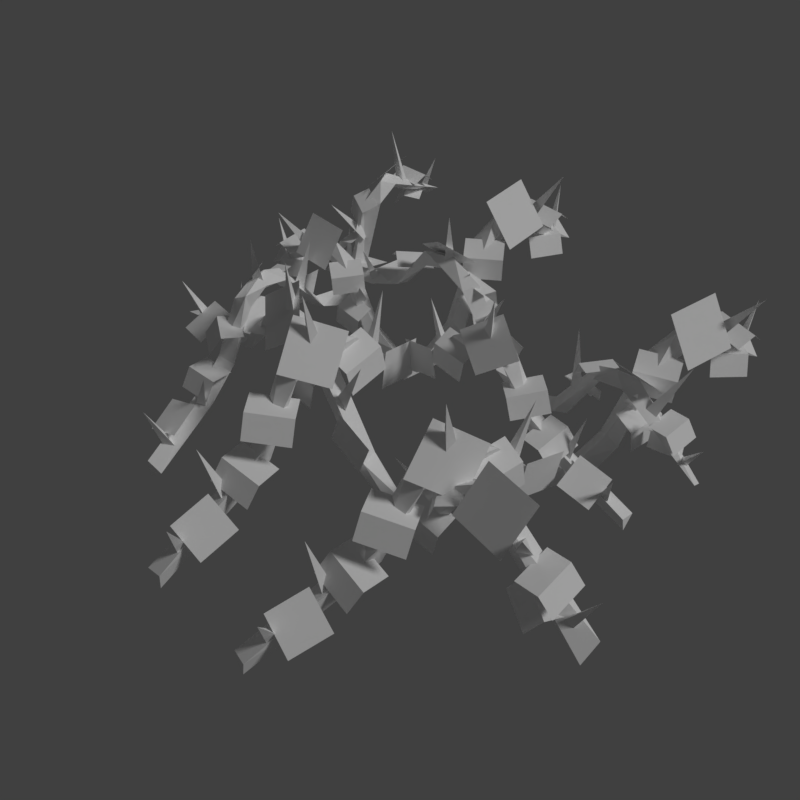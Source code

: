 # Source: thorns.blend  (saved by Blender 2.79.0; exported with 4.5.12 LTS)
import bpy
from mathutils import Matrix  # noqa: F401  (used for matrix-valued properties, if any)

bpy.ops.wm.read_factory_settings(use_empty=True)
scene = bpy.context.scene
scene.name = 'Scene'

# ---- collections
col_collection_1 = bpy.data.collections.new('Collection 1'); scene.collection.children.link(col_collection_1)

# ---- materials (node trees are filled in below, after node groups)
mat_thorns = bpy.data.materials.new('thorns')
mat_thorns.alpha_threshold = 0.0
mat_thorns.use_transparent_shadow = False
mat_thorns.diffuse_color = (1.0, 1.0, 1.0, 1.0)
mat_thorns.roughness = 0.5
mat_thorns.specular_intensity = 0.0

# ---- material node trees

# ---- world
world_world = bpy.data.worlds.new('World'); scene.world = world_world
world_world.color = (0.05088, 0.05088, 0.05088)
world_world.use_sun_shadow = False
world_world.sun_shadow_jitter_overblur = 0.0
world_world.cycles.sampling_method = 'MANUAL'

# ---- cameras
cam_camera = bpy.data.cameras.new('Camera')
cam_camera.clip_end = 100.0
cam_camera.lens = 35.0
cam_camera.sensor_width = 32.0
cam_camera.sensor_height = 18.0
cam_camera.display_size = 2.0
cam_camera.dof.focus_distance = 0.0
cam_camera.dof.aperture_fstop = 128.0
cam_camera.dof.aperture_blades = 6

# ---- lights
light_hemi = bpy.data.lights.new('Hemi', 'SUN')
light_hemi.transmission_factor = 0.0
light_hemi.angle = 0.1993
light_hemi.energy = 1.0
light_hemi.shadow_buffer_clip_start = 0.5
light_hemi.shadow_soft_size = 0.1
light_hemi.shadow_cascade_max_distance = 1000.0

# ---- meshes
me_thornsmesh = bpy.data.meshes.new('ThornsMesh')
me_thornsmesh.from_pydata([(-0.6711, 0.7788, 0.1073), (-0.4, -0.7841, 0.0009332), (-0.3906, -0.7913, -0.05765), (-0.3455, -0.7753, -0.02175), (-0.6294, 0.4334, 0.332), (-0.6381, 0.3577, 0.2729), (-0.5941, 0.2626, 0.06391), (-0.5771, 0.1802, 0.01094), (-0.5012, -0.1897, 0.3715), (-0.4756, -0.4232, 0.1636), (-0.4491, -0.5313, 0.1009), (-0.5107, -0.3091, 0.3174), (-0.5278, -0.2268, 0.3436), (-0.5415, -0.1054, 0.3024), (-0.572, 0.0553, 0.05197), (-0.6096, 0.204, -0.03675), (-0.6304, 0.2707, 0.03136), (-0.6653, 0.4924, 0.3209), (-0.4491, -0.5394, 0.04317), (-0.4787, -0.4219, 0.1114), (-0.5749, 0.03748, 0.01866), (-0.6599, 0.4753, 0.2773), (-0.4592, -0.2866, 0.2963), (-0.4939, -0.225, 0.3091), (-0.5332, -0.1292, 0.2553), (-0.6043, 0.3123, 0.02121), (-0.6423, 0.3913, 0.2531), (-0.7205, 0.7661, 0.06264), (-0.397, -0.5232, 0.06905), (-0.4249, -0.4018, 0.1456), (-0.4621, -0.2133, 0.3436), (-0.4821, -0.1165, 0.2971), (-0.5177, 0.04733, 0.044), (-0.5397, 0.1455, -0.03157), (-0.5638, 0.2844, 0.0314), (-0.5882, 0.3932, 0.2764), (-0.6064, 0.487, 0.3059), (-0.4589, -0.296, 0.3538), (-0.5261, -0.06599, 0.296), (-0.5083, -0.1898, 0.3002), (-0.6901, 0.721, 0.1249), (-0.6067, -0.08078, 0.2014), (-0.6943, 0.6954, 0.1365), (-0.5889, -0.2045, 0.2056), (-0.668, 0.7041, 0.1306), (-0.6746, 0.7606, 0.2526), (-0.7245, 0.5492, 0.2646), (-0.6336, 0.573, 0.376), (-0.6952, 0.4066, 0.2712), (-0.6043, 0.4304, 0.3825), (-0.5921, -0.07633, 0.2711), (-0.5743, -0.2001, 0.2753), (-0.5715, -0.2556, 0.2727), (-0.5528, -0.1446, 0.3652), (-0.4758, -0.335, 0.3486), (-0.4571, -0.224, 0.4411), (-0.5905, 0.05307, 0.03577), (-0.5875, 0.08869, 0.1488), (-0.5677, -0.05811, 0.07019), (-0.5648, -0.02249, 0.1833), (-0.5133, -0.6018, 0.05833), (-0.4053, -0.5782, 0.1014), (-0.4781, -0.7116, 0.03042), (-0.3702, -0.688, 0.07349), (-0.6233, 0.373, 0.1526), (-0.6078, 0.265, 0.1562), (-0.6936, 0.3601, 0.07003), (-0.6781, 0.2521, 0.07368), (-0.6809, 0.364, 0.1308), (-0.6654, 0.2559, 0.1345), (-0.6744, 0.4156, 0.2869), (-0.5752, 0.3699, 0.2886), (-0.7045, 0.3473, 0.2071), (-0.6053, 0.3016, 0.2088), (-0.6989, 0.3618, 0.2674), (-0.5997, 0.3161, 0.2691), (-0.6204, 0.6007, 0.2375), (-0.7287, 0.5882, 0.232), (-0.6305, 0.7035, 0.202), (-0.7388, 0.691, 0.1965), (-0.6279, 0.6616, 0.2479), (-0.7363, 0.6491, 0.2424), (-0.5263, -0.4416, 0.13), (-0.4027, -0.4311, 0.1465), (-0.5107, -0.5583, 0.08758), (-0.3871, -0.5477, 0.1041), (-0.5217, -0.5119, 0.1406), (-0.3982, -0.5014, 0.1572), (-0.5067, -0.3051, 0.2458), (-0.3977, -0.3635, 0.2652), (-0.5559, -0.4116, 0.2023), (-0.447, -0.4699, 0.2217), (-0.5414, -0.3666, 0.2557), (-0.4324, -0.425, 0.2751), (-0.6789, 0.7048, 0.1454), (-0.617, 0.6196, 0.1632), (-0.7554, 0.6412, 0.1068), (-0.6935, 0.556, 0.1247), (-0.7284, 0.6704, 0.1529), (-0.6666, 0.5852, 0.1707), (-0.6579, 0.5909, 0.2415), (-0.6756, 0.5544, 0.2389), (-0.6399, 0.5584, 0.2578), (-0.7491, 0.6003, 0.411), (-0.6075, 0.3473, 0.1672), (-0.63, 0.3231, 0.1437), (-0.5917, 0.3131, 0.1523), (-0.6692, 0.233, 0.3096), (-0.5399, -0.02826, 0.1656), (-0.5386, -0.06563, 0.1813), (-0.5041, -0.04546, 0.1741), (-0.5337, 0.02752, 0.35), (-0.51, -0.198, 0.3459), (-0.5054, -0.2349, 0.3442), (-0.4757, -0.2125, 0.3452), (-0.4965, -0.2231, 0.5205), (-0.4417, -0.5292, 0.05922), (-0.4381, -0.5662, 0.05856), (-0.4096, -0.5446, 0.04847), (-0.373, -0.5442, 0.2216), (-0.4103, -0.6801, 0.005108), (-0.401, -0.7157, -0.0009651), (-0.3753, -0.6914, 0.01091), (-0.4358, -0.7347, 0.1715), (-0.1994, 0.9553, 0.1249), (-0.07842, -0.973, -0.08078), (-0.08562, -0.9812, -0.153), (-0.1449, -0.9767, -0.1105), (-0.1594, 0.5218, 0.3831), (-0.1258, 0.4373, 0.3084), (-0.1443, 0.3224, 0.04741), (-0.1396, 0.2223, -0.02136), (-0.1379, -0.2567, 0.4003), (-0.09557, -0.531, 0.1359), (-0.09456, -0.6638, 0.0537), (-0.09118, -0.3932, 0.3299), (-0.0949, -0.2919, 0.3658), (-0.1114, -0.1418, 0.3211), (-0.1119, 0.07032, 0.02339), (-0.106, 0.2621, -0.07717), (-0.1023, 0.3437, 0.009612), (-0.133, 0.6025, 0.3736), (-0.09039, -0.6705, -0.01707), (-0.09049, -0.526, 0.07227), (-0.1023, 0.05161, -0.01786), (-0.1331, 0.5829, 0.3195), (-0.158, -0.3798, 0.3027), (-0.1345, -0.2975, 0.3224), (-0.113, -0.17, 0.2624), (-0.1447, 0.3864, -0.002227), (-0.1296, 0.4794, 0.2858), (-0.1356, 0.9562, 0.07201), (-0.1578, -0.6671, 0.01288), (-0.1613, -0.5189, 0.1126), (-0.1768, -0.2942, 0.3635), (-0.1787, -0.1713, 0.3117), (-0.1739, 0.04605, 0.01093), (-0.1728, 0.1727, -0.07632), (-0.1853, 0.3413, 0.007271), (-0.1952, 0.4653, 0.3118), (-0.201, 0.5804, 0.3524), (-0.1576, -0.394, 0.3725), (-0.1405, -0.09885, 0.3143), (-0.127, -0.2512, 0.3136), (-0.1612, 0.8909, 0.1448), (-0.03738, -0.08917, 0.2018), (-0.1493, 0.8612, 0.1581), (-0.02389, -0.2415, 0.2011), (-0.1829, 0.8645, 0.1501), (-0.195, 0.9273, 0.3016), (-0.07663, 0.6895, 0.3099), (-0.1951, 0.6867, 0.4428), (-0.07161, 0.5115, 0.3107), (-0.1901, 0.5087, 0.4436), (-0.05827, -0.09144, 0.2864), (-0.04478, -0.2438, 0.2856), (-0.03242, -0.3103, 0.2801), (-0.08896, -0.1882, 0.3968), (-0.1265, -0.4353, 0.3653), (-0.183, -0.3132, 0.4819), (-0.08871, 0.07366, 0.004344), (-0.1061, 0.1095, 0.1437), (-0.08565, -0.06658, 0.04081), (-0.103, -0.03072, 0.1802), (0.002998, -0.7275, 0.001734), (-0.1334, -0.7318, 0.05049), (-0.006976, -0.8664, -0.03837), (-0.1434, -0.8707, 0.01039), (-0.1436, 0.4573, 0.1615), (-0.1318, 0.3243, 0.1608), (-0.05363, 0.4657, 0.06327), (-0.04186, 0.3328, 0.06262), (-0.07187, 0.4637, 0.1371), (-0.0601, 0.3308, 0.1364), (-0.09938, 0.5155, 0.3294), (-0.2045, 0.4333, 0.3252), (-0.04174, 0.4467, 0.2306), (-0.1468, 0.3646, 0.2264), (-0.05451, 0.4594, 0.3045), (-0.1596, 0.3772, 0.3003), (-0.2141, 0.7229, 0.2742), (-0.08156, 0.7386, 0.2718), (-0.2298, 0.8497, 0.2356), (-0.09727, 0.8654, 0.2331), (-0.2225, 0.7969, 0.2898), (-0.09003, 0.8126, 0.2874), (-0.029, -0.537, 0.09631), (-0.1794, -0.5599, 0.1115), (-0.01333, -0.6779, 0.0391), (-0.1638, -0.7008, 0.05425), (-0.015, -0.6224, 0.1062), (-0.1654, -0.6453, 0.1214), (-0.09467, -0.386, 0.2424), (-0.2084, -0.4868, 0.2589), (-0.004666, -0.4966, 0.1871), (-0.1184, -0.5974, 0.2036), (-0.03645, -0.4499, 0.2535), (-0.1502, -0.5507, 0.27), (-0.1707, 0.8676, 0.1687), (-0.2208, 0.7482, 0.1843), (-0.06054, 0.8153, 0.1224), (-0.1107, 0.6959, 0.1379), (-0.1023, 0.8401, 0.1786), (-0.1525, 0.7207, 0.1941), (-0.1667, 0.7215, 0.2804), (-0.1355, 0.6833, 0.2765), (-0.1796, 0.6771, 0.2982), (-0.06677, 0.7497, 0.4918), (-0.1557, 0.4216, 0.1775), (-0.1213, 0.4002, 0.1489), (-0.1644, 0.3772, 0.1573), (-0.05497, 0.2959, 0.3494), (-0.1304, -0.04367, 0.1573), (-0.122, -0.08923, 0.1749), (-0.1683, -0.07454, 0.1653), (-0.1596, 0.01171, 0.3843), (-0.1242, -0.2628, 0.3691), (-0.1193, -0.3079, 0.3653), (-0.1609, -0.2896, 0.3661), (-0.139, -0.3051, 0.5807), (-0.1026, -0.6612, 0.002616), (-0.09636, -0.7062, 0.0001449), (-0.1361, -0.688, -0.01256), (-0.1855, -0.7064, 0.1972), (-0.09557, -0.8467, -0.07099), (-0.09643, -0.8913, -0.08026), (-0.1342, -0.8703, -0.06591), (-0.05554, -0.9128, 0.131), (0.6361, 0.9484, 0.1249), (0.312, -0.9563, -0.08078), (0.3031, -0.9626, -0.153), (0.2464, -0.9446, -0.1105), (0.5757, 0.5173, 0.3831), (0.5891, 0.4273, 0.3084), (0.5447, 0.3197, 0.04741), (0.5264, 0.2212, -0.02136), (0.4183, -0.2454, 0.4003), (0.3966, -0.5221, 0.1359), (0.3671, -0.6516, 0.0537), (0.4324, -0.389, 0.3299), (0.452, -0.2896, 0.3658), (0.4704, -0.1396, 0.3211), (0.5186, 0.0669, 0.02339), (0.5682, 0.2522, -0.07717), (0.5905, 0.3308, 0.009612), (0.62, 0.5898, 0.3736), (0.3696, -0.6591, -0.01707), (0.4027, -0.5184, 0.07227), (0.5236, 0.0465, -0.01786), (0.6154, 0.5708, 0.3195), (0.3704, -0.3607, 0.3027), (0.4122, -0.2859, 0.3224), (0.4624, -0.1667, 0.2624), (0.559, 0.3821, -0.002227), (0.5951, 0.4691, 0.2858), (0.6984, 0.9346, 0.07201), (0.3048, -0.6404, 0.01288), (0.3354, -0.4953, 0.1126), (0.3718, -0.2731, 0.3635), (0.3981, -0.153, 0.3117), (0.4526, 0.0575, 0.01093), (0.4827, 0.1805, -0.07632), (0.5092, 0.3476, 0.007271), (0.528, 0.4704, 0.3118), (0.5487, 0.5838, 0.3524), (0.3676, -0.3745, 0.3725), (0.4519, -0.0912, 0.3143), (0.4301, -0.2426, 0.3136), (0.6586, 0.877, 0.1448), (0.5545, -0.1054, 0.2018), (0.6634, 0.8454, 0.1581), (0.5327, -0.2568, 0.2011), (0.6315, 0.8562, 0.1501), (0.6341, 0.9201, 0.3016), (0.6948, 0.6615, 0.3099), (0.5788, 0.686, 0.4428), (0.6588, 0.4871, 0.3107), (0.5429, 0.5116, 0.4436), (0.5336, -0.1028, 0.2864), (0.5119, -0.2542, 0.2856), (0.5086, -0.3218, 0.2801), (0.4816, -0.19, 0.3968), (0.3884, -0.4219, 0.3653), (0.3614, -0.2901, 0.4819), (0.5418, 0.06485, 0.004344), (0.5332, 0.1037, 0.1437), (0.5127, -0.07236, 0.04081), (0.504, -0.03347, 0.1802), (0.4475, -0.736, 0.001734), (0.3137, -0.7089, 0.05049), (0.4059, -0.8689, -0.03837), (0.2722, -0.8418, 0.01039), (0.5763, 0.4508, 0.1615), (0.5573, 0.3187, 0.1608), (0.6659, 0.4384, 0.06327), (0.6468, 0.3063, 0.06262), (0.6477, 0.4407, 0.1371), (0.6286, 0.3086, 0.1364), (0.6327, 0.4973, 0.3294), (0.5116, 0.4415, 0.3252), (0.6731, 0.4172, 0.2306), (0.552, 0.3614, 0.2264), (0.6635, 0.4324, 0.3045), (0.5424, 0.3766, 0.3003), (0.5686, 0.7256, 0.2742), (0.7012, 0.7105, 0.2718), (0.5824, 0.8525, 0.2356), (0.715, 0.8374, 0.2331), (0.5774, 0.7995, 0.2898), (0.7099, 0.7844, 0.2874), (0.46, -0.5432, 0.09631), (0.3083, -0.531, 0.1115), (0.443, -0.684, 0.0391), (0.2913, -0.6718, 0.05425), (0.454, -0.6296, 0.1062), (0.3024, -0.6174, 0.1214), (0.4307, -0.3812, 0.2424), (0.2968, -0.4533, 0.2589), (0.4929, -0.5095, 0.1871), (0.3591, -0.5816, 0.2036), (0.4727, -0.4567, 0.2535), (0.3389, -0.5288, 0.27), (0.644, 0.8564, 0.1687), (0.5679, 0.7517, 0.1843), (0.7393, 0.7803, 0.1224), (0.6631, 0.6755, 0.1379), (0.7043, 0.814, 0.1786), (0.6281, 0.7093, 0.1941), (0.6144, 0.7133, 0.2804), (0.6361, 0.6689, 0.2765), (0.5917, 0.673, 0.2982), (0.7182, 0.7179, 0.4918), (0.5564, 0.4189, 0.1775), (0.585, 0.3902, 0.1489), (0.5378, 0.3777, 0.1573), (0.6256, 0.2734, 0.3494), (0.4744, -0.0398, 0.1573), (0.4722, -0.08608, 0.1749), (0.4304, -0.06116, 0.1653), (0.4586, 0.0208, 0.3843), (0.4301, -0.2545, 0.3691), (0.4246, -0.2995, 0.3653), (0.3883, -0.2721, 0.3661), (0.406, -0.2923, 0.5807), (0.3599, -0.6473, 0.002616), (0.3556, -0.6925, 0.0001449), (0.3211, -0.6657, -0.01256), (0.2688, -0.6722, 0.1972), (0.3242, -0.8294, -0.07099), (0.3132, -0.8726, -0.08026), (0.2812, -0.8435, -0.06591), (0.348, -0.9029, 0.131), (0.8651, 0.3096, 0.1073), (-0.7209, 0.2797, 0.0009332), (-0.7294, 0.2714, -0.05765), (-0.7205, 0.2244, -0.02175), (0.5173, 0.321, 0.332), (0.4439, 0.3411, 0.2729), (0.3432, 0.3121, 0.06391), (0.2591, 0.3079, 0.01094), (-0.1181, 0.2891, 0.3715), (-0.3527, 0.2994, 0.1636), (-0.4636, 0.2897, 0.1009), (-0.2346, 0.3167, 0.3174), (-0.1507, 0.3211, 0.3436), (-0.0286, 0.3161, 0.3024), (0.1349, 0.3218, 0.05197), (0.2876, 0.3364, -0.03675), (0.3566, 0.3468, 0.03136), (0.5811, 0.3475, 0.3209), (-0.4715, 0.2909, 0.04317), (-0.351, 0.3023, 0.1114), (0.1177, 0.3274, 0.01866), (0.5634, 0.3448, 0.2773), (-0.2202, 0.2624, 0.2963), (-0.154, 0.2873, 0.3091), (-0.05335, 0.3115, 0.2553), (0.3938, 0.3146, 0.02121), (0.4777, 0.3402, 0.2531), (0.86, 0.3604, 0.06264), (-0.4635, 0.2369, 0.06905), (-0.3393, 0.246, 0.1456), (-0.1473, 0.2541, 0.3436), (-0.04862, 0.2591, 0.2971), (0.1188, 0.2694, 0.044), (0.2191, 0.2762, -0.03157), (0.3601, 0.2789, 0.0314), (0.4713, 0.2864, 0.2764), (0.5668, 0.2901, 0.3059), (-0.2295, 0.2636, 0.3538), (0.008043, 0.295, 0.296), (-0.117, 0.2962, 0.3002), (0.8108, 0.3372, 0.1249), (0.005685, 0.3768, 0.2014), (0.7862, 0.3453, 0.1365), (-0.1194, 0.378, 0.2056), (0.7908, 0.318, 0.1306), (0.8476, 0.3159, 0.2526), (0.6463, 0.3974, 0.2646), (0.6559, 0.3039, 0.376), (0.5009, 0.3901, 0.2712), (0.5106, 0.2967, 0.3825), (0.007864, 0.3618, 0.2711), (-0.1172, 0.363, 0.2753), (-0.1724, 0.3687, 0.2727), (-0.06556, 0.3333, 0.3652), (-0.2655, 0.2861, 0.3486), (-0.1586, 0.2508, 0.4411), (0.1355, 0.3404, 0.03577), (0.1703, 0.3321, 0.1488), (0.02216, 0.3349, 0.07019), (0.05691, 0.3265, 0.1833), (-0.5235, 0.3638, 0.05833), (-0.5166, 0.2536, 0.1014), (-0.6373, 0.3458, 0.03042), (-0.6304, 0.2355, 0.07349), (0.4567, 0.3242, 0.1526), (0.3476, 0.3253, 0.1562), (0.4546, 0.3956, 0.07003), (0.3455, 0.3967, 0.07368), (0.4565, 0.3825, 0.1308), (0.3474, 0.3835, 0.1345), (0.5065, 0.3682, 0.2869), (0.4463, 0.2772, 0.2886), (0.4437, 0.4083, 0.2071), (0.3834, 0.3173, 0.2088), (0.4571, 0.4006, 0.2674), (0.3968, 0.3095, 0.2691), (0.6813, 0.2866, 0.2375), (0.6854, 0.3956, 0.232), (0.7845, 0.2809, 0.202), (0.7886, 0.3899, 0.1965), (0.7427, 0.2848, 0.2479), (0.7468, 0.3938, 0.2424), (-0.3632, 0.3523, 0.13), (-0.3716, 0.2286, 0.1465), (-0.4809, 0.3546, 0.08758), (-0.4892, 0.2309, 0.1041), (-0.4334, 0.3585, 0.1406), (-0.4418, 0.2348, 0.1572), (-0.2313, 0.3121, 0.2458), (-0.3055, 0.2133, 0.2652), (-0.329, 0.377, 0.2023), (-0.4032, 0.2782, 0.2217), (-0.2867, 0.3558, 0.2557), (-0.361, 0.257, 0.2751), (0.7931, 0.3286, 0.1454), (0.6995, 0.2804, 0.1632), (0.7419, 0.4139, 0.1068), (0.6483, 0.3657, 0.1247), (0.7666, 0.3828, 0.1529), (0.673, 0.3347, 0.1707), (0.6773, 0.3252, 0.2415), (0.644, 0.3482, 0.2389), (0.6425, 0.3124, 0.2578), (0.7005, 0.4139, 0.411), (0.4289, 0.3125, 0.1672), (0.4084, 0.3384, 0.1437), (0.3927, 0.302, 0.1523), (0.3253, 0.3908, 0.3096), (0.04741, 0.3028, 0.1656), (0.01029, 0.3072, 0.1813), (0.02497, 0.2701, 0.1741), (0.1016, 0.2882, 0.35), (-0.1249, 0.2991, 0.3459), (-0.1621, 0.3001, 0.3442), (-0.1444, 0.2674, 0.3452), (-0.1518, 0.2896, 0.5205), (-0.4626, 0.282, 0.05922), (-0.4998, 0.2842, 0.05856), (-0.4828, 0.2526, 0.04847), (-0.4879, 0.2164, 0.2216), (-0.6166, 0.274, 0.005108), (-0.6531, 0.2702, -0.0009651), (-0.6331, 0.2411, 0.01091), (-0.6666, 0.3075, 0.1715), (0.982, -0.2867, 0.1249), (-0.9499, -0.2631, -0.08078), (-0.9576, -0.2553, -0.153), (-0.9486, -0.1965, -0.1105), (0.5468, -0.2942, 0.3831), (0.4599, -0.3214, 0.3084), (0.3467, -0.2943, 0.04741), (0.2466, -0.2916, -0.02136), (-0.2312, -0.2574, 0.4003), (-0.5079, -0.2791, 0.1359), (-0.6404, -0.2701, 0.0537), (-0.3708, -0.2937, 0.3299), (-0.2695, -0.2976, 0.3658), (-0.1185, -0.2924, 0.3211), (0.09296, -0.3078, 0.02339), (0.2837, -0.328, -0.07717), (0.3649, -0.3378, 0.009612), (0.6253, -0.3266, 0.3736), (-0.6474, -0.2738, -0.01707), (-0.5033, -0.2845, 0.07227), (0.07359, -0.316, -0.01786), (0.6057, -0.325, 0.3195), (-0.3525, -0.2281, 0.3027), (-0.2722, -0.2577, 0.3224), (-0.1466, -0.2887, 0.2624), (0.4106, -0.2987, -0.002227), (0.5022, -0.3207, 0.2858), (0.9781, -0.3504, 0.07201), (-0.639, -0.2069, 0.01288), (-0.4909, -0.2144, 0.1126), (-0.2657, -0.2158, 0.3635), (-0.143, -0.2231, 0.3117), (0.0734, -0.2441, 0.01093), (0.1996, -0.2547, -0.07632), (0.3687, -0.2548, 0.007271), (0.493, -0.2543, 0.3118), (0.6083, -0.2571, 0.3524), (-0.3666, -0.2275, 0.3725), (-0.07359, -0.2666, 0.3143), (-0.2265, -0.2687, 0.3136), (0.915, -0.32, 0.1448), (-0.07166, -0.3701, 0.2018), (0.8845, -0.3296, 0.1581), (-0.2246, -0.3722, 0.2011), (0.8902, -0.2964, 0.1501), (0.9538, -0.289, 0.3016), (0.7077, -0.3893, 0.3099), (0.7139, -0.2709, 0.4428), (0.5299, -0.3809, 0.3107), (0.536, -0.2626, 0.4436), (-0.07235, -0.3491, 0.2864), (-0.2252, -0.3512, 0.2856), (-0.2926, -0.3585, 0.2801), (-0.1666, -0.3113, 0.3968), (-0.4101, -0.2554, 0.3653), (-0.2842, -0.2082, 0.4819), (0.09456, -0.3311, 0.004344), (0.1316, -0.3165, 0.1437), (-0.04552, -0.3237, 0.04081), (-0.008457, -0.3091, 0.1802), (-0.7112, -0.3626, 0.001734), (-0.7053, -0.2263, 0.05049), (-0.849, -0.3423, -0.03837), (-0.843, -0.2059, 0.01039), (0.4812, -0.3051, 0.1615), (0.3478, -0.3069, 0.1608), (0.4829, -0.3955, 0.06327), (0.3495, -0.3972, 0.06262), (0.4823, -0.3771, 0.1371), (0.3489, -0.3789, 0.1364), (0.5359, -0.3536, 0.3294), (0.4619, -0.2426, 0.3252), (0.4631, -0.4059, 0.2306), (0.389, -0.295, 0.2264), (0.4766, -0.3941, 0.3045), (0.4025, -0.2832, 0.3003), (0.7514, -0.2547, 0.2742), (0.7571, -0.388, 0.2718), (0.879, -0.2485, 0.2356), (0.8847, -0.3818, 0.2331), (0.8258, -0.2518, 0.2898), (0.8315, -0.3851, 0.2874), (-0.5188, -0.345, 0.09631), (-0.5304, -0.1933, 0.1115), (-0.6605, -0.3501, 0.0391), (-0.6721, -0.1984, 0.05425), (-0.6051, -0.3526, 0.1062), (-0.6166, -0.2008, 0.1214), (-0.3634, -0.2908, 0.2424), (-0.4554, -0.1698, 0.2589), (-0.4804, -0.3723, 0.1871), (-0.5724, -0.2513, 0.2036), (-0.4314, -0.3441, 0.2535), (-0.5235, -0.2231, 0.27), (0.8924, -0.3088, 0.1687), (0.7771, -0.2499, 0.1843), (0.832, -0.4147, 0.1224), (0.7167, -0.3558, 0.1379), (0.8599, -0.3749, 0.1786), (0.7446, -0.316, 0.1941), (0.7464, -0.3018, 0.2804), (0.7059, -0.3301, 0.2765), (0.7031, -0.2857, 0.2982), (0.7671, -0.4036, 0.4918), (0.4466, -0.2904, 0.1775), (0.4227, -0.3231, 0.1489), (0.4029, -0.2784, 0.1573), (0.3137, -0.3814, 0.3494), (-0.01932, -0.2808, 0.1573), (-0.06539, -0.2858, 0.1749), (-0.04727, -0.2407, 0.1653), (0.03809, -0.2558, 0.3843), (-0.2383, -0.2705, 0.3691), (-0.2836, -0.2721, 0.3653), (-0.2622, -0.2319, 0.3661), (-0.2794, -0.2526, 0.5807), (-0.6372, -0.2623, 0.002616), (-0.6826, -0.2652, 0.0001449), (-0.6615, -0.2269, -0.01256), (-0.6761, -0.1762, 0.1972), (-0.8227, -0.2554, -0.07099), (-0.8671, -0.2512, -0.08026), (-0.8433, -0.2152, -0.06591), (-0.8916, -0.2904, 0.131), (-0.8206, 0.1007, 0.1073), (0.7654, 0.1306, 0.0009332), (0.774, 0.1388, -0.05765), (0.7651, 0.1858, -0.02175), (-0.4728, 0.0893, 0.332), (-0.3993, 0.06918, 0.2729), (-0.2986, 0.09819, 0.06391), (-0.2146, 0.1024, 0.01094), (0.1626, 0.1212, 0.3715), (0.3972, 0.1109, 0.1636), (0.5081, 0.1206, 0.1009), (0.2792, 0.0936, 0.3174), (0.1952, 0.08923, 0.3436), (0.07314, 0.09418, 0.3024), (-0.09035, 0.08846, 0.05197), (-0.2431, 0.07391, -0.03675), (-0.3121, 0.06349, 0.03136), (-0.5365, 0.06279, 0.3209), (0.5161, 0.1194, 0.04317), (0.3955, 0.108, 0.1114), (-0.07318, 0.08289, 0.01866), (-0.5189, 0.06551, 0.2773), (0.2647, 0.1479, 0.2963), (0.1986, 0.123, 0.3091), (0.09789, 0.09875, 0.2553), (-0.3493, 0.09568, 0.02121), (-0.4332, 0.07013, 0.2531), (-0.8154, 0.04991, 0.06264), (0.508, 0.1734, 0.06905), (0.3839, 0.1643, 0.1456), (0.1918, 0.1562, 0.3436), (0.09317, 0.1512, 0.2971), (-0.07421, 0.1409, 0.044), (-0.1746, 0.1341, -0.03157), (-0.3155, 0.1314, 0.0314), (-0.4267, 0.1238, 0.2764), (-0.5223, 0.1202, 0.3059), (0.2741, 0.1467, 0.3538), (0.0365, 0.1153, 0.296), (0.1615, 0.1141, 0.3002), (-0.7662, 0.07307, 0.1249), (0.03886, 0.03347, 0.2014), (-0.7417, 0.06499, 0.1365), (0.1639, 0.03224, 0.2056), (-0.7462, 0.09232, 0.1306), (-0.803, 0.09438, 0.2526), (-0.6017, 0.01289, 0.2646), (-0.6114, 0.1064, 0.376), (-0.4563, 0.02018, 0.2712), (-0.466, 0.1136, 0.3825), (0.03668, 0.04853, 0.2711), (0.1617, 0.0473, 0.2753), (0.217, 0.04162, 0.2727), (0.1101, 0.07697, 0.3652), (0.31, 0.1242, 0.3486), (0.2031, 0.1595, 0.4411), (-0.09097, 0.06986, 0.03577), (-0.1257, 0.07821, 0.1488), (0.02238, 0.07542, 0.07019), (-0.01237, 0.08377, 0.1833), (0.568, 0.04645, 0.05833), (0.5611, 0.1567, 0.1014), (0.6819, 0.06449, 0.03042), (0.675, 0.1748, 0.07349), (-0.4122, 0.0861, 0.1526), (-0.303, 0.08503, 0.1562), (-0.4101, 0.01467, 0.07003), (-0.301, 0.0136, 0.07368), (-0.412, 0.02781, 0.1308), (-0.3029, 0.02674, 0.1345), (-0.462, 0.04209, 0.2869), (-0.4017, 0.1331, 0.2886), (-0.3991, 0.001985, 0.2071), (-0.3389, 0.09303, 0.2088), (-0.4126, 0.009735, 0.2674), (-0.3523, 0.1008, 0.2691), (-0.6368, 0.1237, 0.2375), (-0.6409, 0.01472, 0.232), (-0.7399, 0.1294, 0.202), (-0.744, 0.02039, 0.1965), (-0.6981, 0.1255, 0.2479), (-0.7022, 0.0165, 0.2424), (0.4077, 0.05797, 0.13), (0.4161, 0.1817, 0.1465), (0.5254, 0.05565, 0.08758), (0.5338, 0.1794, 0.1041), (0.4779, 0.05178, 0.1406), (0.4863, 0.1755, 0.1572), (0.2758, 0.09817, 0.2458), (0.3501, 0.197, 0.2652), (0.3735, 0.03326, 0.2023), (0.4478, 0.1321, 0.2217), (0.3313, 0.05452, 0.2557), (0.4056, 0.1533, 0.2751), (-0.7485, 0.08172, 0.1454), (-0.655, 0.1299, 0.1632), (-0.6973, -0.003574, 0.1068), (-0.6037, 0.04457, 0.1247), (-0.7221, 0.02749, 0.1529), (-0.6285, 0.07562, 0.1707), (-0.6328, 0.08506, 0.2415), (-0.5994, 0.0621, 0.2389), (-0.5979, 0.09794, 0.2578), (-0.6559, -0.003567, 0.411), (-0.3844, 0.0978, 0.1672), (-0.3638, 0.07187, 0.1437), (-0.3481, 0.1083, 0.1523), (-0.2808, 0.01944, 0.3096), (-0.002871, 0.1075, 0.1656), (0.03426, 0.1031, 0.1813), (0.01957, 0.1402, 0.1741), (-0.05706, 0.1221, 0.35), (0.1695, 0.1112, 0.3459), (0.2066, 0.1101, 0.3442), (0.189, 0.1429, 0.3452), (0.1963, 0.1207, 0.5205), (0.5071, 0.1283, 0.05922), (0.5443, 0.1261, 0.05856), (0.5273, 0.1577, 0.04847), (0.5324, 0.1939, 0.2216), (0.6611, 0.1363, 0.005108), (0.6976, 0.1401, -0.0009651), (0.6776, 0.1691, 0.01091), (0.7112, 0.1028, 0.1715)], [], [(35, 5, 4), (36, 4, 17), (34, 6, 5), (30, 8, 31), (30, 37, 8), (22, 29, 37), (21, 36, 27), (25, 34, 35), (23, 30, 24), (23, 22, 30), (7, 33, 32, 14), (16, 25, 26), (16, 15, 25), (12, 23, 24), (19, 22, 11), (16, 26, 5), (13, 12, 24), (0, 17, 27), (6, 16, 5), (7, 14, 15), (8, 12, 13), (9, 11, 37), (18, 10, 1, 2), (36, 35, 4), (28, 18, 2, 3), (7, 6, 34, 33), (3, 2, 1), (36, 17, 0), (10, 28, 3, 1), (35, 34, 5), (14, 32, 31, 13), (10, 9, 29, 28), (31, 8, 13), (37, 29, 9), (35, 36, 21, 26), (30, 22, 37), (27, 36, 0), (34, 25, 15, 33), (26, 25, 35), (32, 20, 24, 31), (20, 32, 33), (28, 29, 19, 18), (24, 30, 31), (22, 19, 29), (23, 12, 11, 22), (15, 20, 33), (21, 17, 5, 26), (27, 17, 21), (24, 20, 14, 13), (15, 14, 20), (19, 9, 10, 18), (9, 19, 11), (16, 6, 7, 15), (4, 5, 17), (12, 8, 37, 11), (40, 45, 42), (42, 45, 44), (49, 48, 46, 47), (44, 45, 40), (51, 50, 38, 39), (43, 41, 50, 51), (55, 54, 52, 53), (59, 58, 56, 57), (63, 62, 60, 61), (69, 68, 64, 65), (67, 66, 68, 69), (75, 74, 70, 71), (73, 72, 74, 75), (81, 80, 76, 77), (79, 78, 80, 81), (87, 86, 82, 83), (85, 84, 86, 87), (93, 92, 88, 89), (91, 90, 92, 93), (99, 98, 94, 95), (97, 96, 98, 99), (100, 103, 101), (101, 103, 102), (102, 103, 100), (104, 107, 105), (105, 107, 106), (106, 107, 104), (108, 111, 109), (109, 111, 110), (110, 111, 108), (112, 115, 113), (113, 115, 114), (114, 115, 112), (116, 119, 117), (117, 119, 118), (118, 119, 116), (120, 123, 121), (121, 123, 122), (122, 123, 120), (159, 129, 128), (160, 128, 141), (158, 130, 129), (154, 132, 155), (154, 161, 132), (146, 153, 161), (145, 160, 151), (149, 158, 159), (147, 154, 148), (147, 146, 154), (131, 157, 156, 138), (140, 149, 150), (140, 139, 149), (136, 147, 148), (143, 146, 135), (140, 150, 129), (137, 136, 148), (124, 141, 151), (130, 140, 129), (131, 138, 139), (132, 136, 137), (133, 135, 161), (142, 134, 125, 126), (160, 159, 128), (152, 142, 126, 127), (131, 130, 158, 157), (127, 126, 125), (160, 141, 124), (134, 152, 127, 125), (159, 158, 129), (138, 156, 155, 137), (134, 133, 153, 152), (155, 132, 137), (161, 153, 133), (159, 160, 145, 150), (154, 146, 161), (151, 160, 124), (158, 149, 139, 157), (150, 149, 159), (156, 144, 148, 155), (144, 156, 157), (152, 153, 143, 142), (148, 154, 155), (146, 143, 153), (147, 136, 135, 146), (139, 144, 157), (145, 141, 129, 150), (151, 141, 145), (148, 144, 138, 137), (139, 138, 144), (143, 133, 134, 142), (133, 143, 135), (140, 130, 131, 139), (128, 129, 141), (136, 132, 161, 135), (164, 169, 166), (166, 169, 168), (173, 172, 170, 171), (168, 169, 164), (175, 174, 162, 163), (167, 165, 174, 175), (179, 178, 176, 177), (183, 182, 180, 181), (187, 186, 184, 185), (193, 192, 188, 189), (191, 190, 192, 193), (199, 198, 194, 195), (197, 196, 198, 199), (205, 204, 200, 201), (203, 202, 204, 205), (211, 210, 206, 207), (209, 208, 210, 211), (217, 216, 212, 213), (215, 214, 216, 217), (223, 222, 218, 219), (221, 220, 222, 223), (224, 227, 225), (225, 227, 226), (226, 227, 224), (228, 231, 229), (229, 231, 230), (230, 231, 228), (232, 235, 233), (233, 235, 234), (234, 235, 232), (236, 239, 237), (237, 239, 238), (238, 239, 236), (240, 243, 241), (241, 243, 242), (242, 243, 240), (244, 247, 245), (245, 247, 246), (246, 247, 244), (283, 253, 252), (284, 252, 265), (282, 254, 253), (278, 256, 279), (278, 285, 256), (270, 277, 285), (269, 284, 275), (273, 282, 283), (271, 278, 272), (271, 270, 278), (255, 281, 280, 262), (264, 273, 274), (264, 263, 273), (260, 271, 272), (267, 270, 259), (264, 274, 253), (261, 260, 272), (248, 265, 275), (254, 264, 253), (255, 262, 263), (256, 260, 261), (257, 259, 285), (266, 258, 249, 250), (284, 283, 252), (276, 266, 250, 251), (255, 254, 282, 281), (251, 250, 249), (284, 265, 248), (258, 276, 251, 249), (283, 282, 253), (262, 280, 279, 261), (258, 257, 277, 276), (279, 256, 261), (285, 277, 257), (283, 284, 269, 274), (278, 270, 285), (275, 284, 248), (282, 273, 263, 281), (274, 273, 283), (280, 268, 272, 279), (268, 280, 281), (276, 277, 267, 266), (272, 278, 279), (270, 267, 277), (271, 260, 259, 270), (263, 268, 281), (269, 265, 253, 274), (275, 265, 269), (272, 268, 262, 261), (263, 262, 268), (267, 257, 258, 266), (257, 267, 259), (264, 254, 255, 263), (252, 253, 265), (260, 256, 285, 259), (288, 293, 290), (290, 293, 292), (297, 296, 294, 295), (292, 293, 288), (299, 298, 286, 287), (291, 289, 298, 299), (303, 302, 300, 301), (307, 306, 304, 305), (311, 310, 308, 309), (317, 316, 312, 313), (315, 314, 316, 317), (323, 322, 318, 319), (321, 320, 322, 323), (329, 328, 324, 325), (327, 326, 328, 329), (335, 334, 330, 331), (333, 332, 334, 335), (341, 340, 336, 337), (339, 338, 340, 341), (347, 346, 342, 343), (345, 344, 346, 347), (348, 351, 349), (349, 351, 350), (350, 351, 348), (352, 355, 353), (353, 355, 354), (354, 355, 352), (356, 359, 357), (357, 359, 358), (358, 359, 356), (360, 363, 361), (361, 363, 362), (362, 363, 360), (364, 367, 365), (365, 367, 366), (366, 367, 364), (368, 371, 369), (369, 371, 370), (370, 371, 368), (407, 377, 376), (408, 376, 389), (406, 378, 377), (402, 380, 403), (402, 409, 380), (394, 401, 409), (393, 408, 399), (397, 406, 407), (395, 402, 396), (395, 394, 402), (379, 405, 404, 386), (388, 397, 398), (388, 387, 397), (384, 395, 396), (391, 394, 383), (388, 398, 377), (385, 384, 396), (372, 389, 399), (378, 388, 377), (379, 386, 387), (380, 384, 385), (381, 383, 409), (390, 382, 373, 374), (408, 407, 376), (400, 390, 374, 375), (379, 378, 406, 405), (375, 374, 373), (408, 389, 372), (382, 400, 375, 373), (407, 406, 377), (386, 404, 403, 385), (382, 381, 401, 400), (403, 380, 385), (409, 401, 381), (407, 408, 393, 398), (402, 394, 409), (399, 408, 372), (406, 397, 387, 405), (398, 397, 407), (404, 392, 396, 403), (392, 404, 405), (400, 401, 391, 390), (396, 402, 403), (394, 391, 401), (395, 384, 383, 394), (387, 392, 405), (393, 389, 377, 398), (399, 389, 393), (396, 392, 386, 385), (387, 386, 392), (391, 381, 382, 390), (381, 391, 383), (388, 378, 379, 387), (376, 377, 389), (384, 380, 409, 383), (412, 417, 414), (414, 417, 416), (421, 420, 418, 419), (416, 417, 412), (423, 422, 410, 411), (415, 413, 422, 423), (427, 426, 424, 425), (431, 430, 428, 429), (435, 434, 432, 433), (441, 440, 436, 437), (439, 438, 440, 441), (447, 446, 442, 443), (445, 444, 446, 447), (453, 452, 448, 449), (451, 450, 452, 453), (459, 458, 454, 455), (457, 456, 458, 459), (465, 464, 460, 461), (463, 462, 464, 465), (471, 470, 466, 467), (469, 468, 470, 471), (472, 475, 473), (473, 475, 474), (474, 475, 472), (476, 479, 477), (477, 479, 478), (478, 479, 476), (480, 483, 481), (481, 483, 482), (482, 483, 480), (484, 487, 485), (485, 487, 486), (486, 487, 484), (488, 491, 489), (489, 491, 490), (490, 491, 488), (492, 495, 493), (493, 495, 494), (494, 495, 492), (531, 501, 500), (532, 500, 513), (530, 502, 501), (526, 504, 527), (526, 533, 504), (518, 525, 533), (517, 532, 523), (521, 530, 531), (519, 526, 520), (519, 518, 526), (503, 529, 528, 510), (512, 521, 522), (512, 511, 521), (508, 519, 520), (515, 518, 507), (512, 522, 501), (509, 508, 520), (496, 513, 523), (502, 512, 501), (503, 510, 511), (504, 508, 509), (505, 507, 533), (514, 506, 497, 498), (532, 531, 500), (524, 514, 498, 499), (503, 502, 530, 529), (499, 498, 497), (532, 513, 496), (506, 524, 499, 497), (531, 530, 501), (510, 528, 527, 509), (506, 505, 525, 524), (527, 504, 509), (533, 525, 505), (531, 532, 517, 522), (526, 518, 533), (523, 532, 496), (530, 521, 511, 529), (522, 521, 531), (528, 516, 520, 527), (516, 528, 529), (524, 525, 515, 514), (520, 526, 527), (518, 515, 525), (519, 508, 507, 518), (511, 516, 529), (517, 513, 501, 522), (523, 513, 517), (520, 516, 510, 509), (511, 510, 516), (515, 505, 506, 514), (505, 515, 507), (512, 502, 503, 511), (500, 501, 513), (508, 504, 533, 507), (536, 541, 538), (538, 541, 540), (545, 544, 542, 543), (540, 541, 536), (547, 546, 534, 535), (539, 537, 546, 547), (551, 550, 548, 549), (555, 554, 552, 553), (559, 558, 556, 557), (565, 564, 560, 561), (563, 562, 564, 565), (571, 570, 566, 567), (569, 568, 570, 571), (577, 576, 572, 573), (575, 574, 576, 577), (583, 582, 578, 579), (581, 580, 582, 583), (589, 588, 584, 585), (587, 586, 588, 589), (595, 594, 590, 591), (593, 592, 594, 595), (596, 599, 597), (597, 599, 598), (598, 599, 596), (600, 603, 601), (601, 603, 602), (602, 603, 600), (604, 607, 605), (605, 607, 606), (606, 607, 604), (608, 611, 609), (609, 611, 610), (610, 611, 608), (612, 615, 613), (613, 615, 614), (614, 615, 612), (616, 619, 617), (617, 619, 618), (618, 619, 616), (655, 625, 624), (656, 624, 637), (654, 626, 625), (650, 628, 651), (650, 657, 628), (642, 649, 657), (641, 656, 647), (645, 654, 655), (643, 650, 644), (643, 642, 650), (627, 653, 652, 634), (636, 645, 646), (636, 635, 645), (632, 643, 644), (639, 642, 631), (636, 646, 625), (633, 632, 644), (620, 637, 647), (626, 636, 625), (627, 634, 635), (628, 632, 633), (629, 631, 657), (638, 630, 621, 622), (656, 655, 624), (648, 638, 622, 623), (627, 626, 654, 653), (623, 622, 621), (656, 637, 620), (630, 648, 623, 621), (655, 654, 625), (634, 652, 651, 633), (630, 629, 649, 648), (651, 628, 633), (657, 649, 629), (655, 656, 641, 646), (650, 642, 657), (647, 656, 620), (654, 645, 635, 653), (646, 645, 655), (652, 640, 644, 651), (640, 652, 653), (648, 649, 639, 638), (644, 650, 651), (642, 639, 649), (643, 632, 631, 642), (635, 640, 653), (641, 637, 625, 646), (647, 637, 641), (644, 640, 634, 633), (635, 634, 640), (639, 629, 630, 638), (629, 639, 631), (636, 626, 627, 635), (624, 625, 637), (632, 628, 657, 631), (660, 665, 662), (662, 665, 664), (669, 668, 666, 667), (664, 665, 660), (671, 670, 658, 659), (663, 661, 670, 671), (675, 674, 672, 673), (679, 678, 676, 677), (683, 682, 680, 681), (689, 688, 684, 685), (687, 686, 688, 689), (695, 694, 690, 691), (693, 692, 694, 695), (701, 700, 696, 697), (699, 698, 700, 701), (707, 706, 702, 703), (705, 704, 706, 707), (713, 712, 708, 709), (711, 710, 712, 713), (719, 718, 714, 715), (717, 716, 718, 719), (720, 723, 721), (721, 723, 722), (722, 723, 720), (724, 727, 725), (725, 727, 726), (726, 727, 724), (728, 731, 729), (729, 731, 730), (730, 731, 728), (732, 735, 733), (733, 735, 734), (734, 735, 732), (736, 739, 737), (737, 739, 738), (738, 739, 736), (740, 743, 741), (741, 743, 742), (742, 743, 740)])
_uv = me_thornsmesh.uv_layers.new(name='UVMap')
_uv.uv.foreach_set('vector', [0.7355, 0.2534, 0.7227, 0.3024, 0.7648, 0.3376, 0.7915, 0.2714, 0.7648, 0.3376, 0.8032, 0.3316, 0.6716, 0.1086, 0.6641, 0.1787, 0.7227, 0.3024, 0.3706, 0.2887, 0.3903, 0.3565, 0.429, 0.2621, 0.3706, 0.2887, 0.3242, 0.3453, 0.3903, 0.3565, 0.3269, 0.2171, 0.2589, 0.171, 0.3242, 0.3453, 0.7899, 0.2113, 0.7915, 0.2714, 0.9661, 0.08702, 0.6911, 0.05943, 0.6716, 0.1086, 0.7355, 0.2534, 0.3664, 0.2251, 0.3706, 0.2887, 0.4267, 0.1941, 0.3664, 0.2251, 0.3269, 0.2171, 0.3706, 0.2887, 0.615, 0.147, 0.5877, 0.02716, 0.5294, 0.1143, 0.5421, 0.1703, 0.6716, 0.1086, 0.6911, 0.05943, 0.7395, 0.1964, 0.6716, 0.1086, 0.6297, 0.02462, 0.6911, 0.05943, 0.3706, 0.2887, 0.3664, 0.2251, 0.4267, 0.1941, 0.2525, 0.1074, 0.3269, 0.2171, 0.3213, 0.2728, 0.6716, 0.1086, 0.7395, 0.1964, 0.7227, 0.3024, 0.4441, 0.3165, 0.3706, 0.2887, 0.4267, 0.1941, 0.9704, 0.2078, 0.8032, 0.3316, 0.9661, 0.08702, 0.6641, 0.1787, 0.6716, 0.1086, 0.7227, 0.3024, 0.615, 0.147, 0.5421, 0.1703, 0.6297, 0.02462, 0.3903, 0.3565, 0.3706, 0.2887, 0.4441, 0.3165, 0.2542, 0.2326, 0.3213, 0.2728, 0.3242, 0.3453, 0.1818, 0.06642, 0.1892, 0.1949, 0.03837, 0.1344, 0.03039, 0.005336, 0.7915, 0.2714, 0.7355, 0.2534, 0.7648, 0.3376, 0.1862, 0.1251, 0.1818, 0.06642, 0.03039, 0.005336, 0.03542, 0.06987, 0.615, 0.147, 0.6641, 0.1787, 0.6716, 0.1086, 0.5877, 0.02716, 0.03542, 0.06987, 0.03039, 0.005336, 0.03837, 0.1344, 0.7915, 0.2714, 0.8032, 0.3316, 0.9704, 0.2078, 0.1892, 0.1949, 0.1862, 0.1251, 0.03542, 0.06987, 0.03837, 0.1344, 0.7355, 0.2534, 0.6716, 0.1086, 0.7227, 0.3024, 0.5421, 0.1703, 0.5294, 0.1143, 0.429, 0.2621, 0.4441, 0.3165, 0.1892, 0.1949, 0.2542, 0.2326, 0.2589, 0.171, 0.1862, 0.1251, 0.429, 0.2621, 0.3903, 0.3565, 0.4441, 0.3165, 0.3242, 0.3453, 0.2589, 0.171, 0.2542, 0.2326, 0.7355, 0.2534, 0.7915, 0.2714, 0.7899, 0.2113, 0.7395, 0.1964, 0.3706, 0.2887, 0.3269, 0.2171, 0.3242, 0.3453, 0.9661, 0.08702, 0.7915, 0.2714, 0.9704, 0.2078, 0.6716, 0.1086, 0.6911, 0.05943, 0.6297, 0.02462, 0.5877, 0.02716, 0.7395, 0.1964, 0.6911, 0.05943, 0.7355, 0.2534, 0.5294, 0.1143, 0.5293, 0.05606, 0.4267, 0.1941, 0.429, 0.2621, 0.5293, 0.05606, 0.5294, 0.1143, 0.5877, 0.02716, 0.1862, 0.1251, 0.2589, 0.171, 0.2525, 0.1074, 0.1818, 0.06642, 0.4267, 0.1941, 0.3706, 0.2887, 0.429, 0.2621, 0.3269, 0.2171, 0.2525, 0.1074, 0.2589, 0.171, 0.3664, 0.2251, 0.3706, 0.2887, 0.3213, 0.2728, 0.3269, 0.2171, 0.6297, 0.02462, 0.5293, 0.05606, 0.5877, 0.02716, 0.7899, 0.2113, 0.8032, 0.3316, 0.7227, 0.3024, 0.7395, 0.1964, 0.9661, 0.08702, 0.8032, 0.3316, 0.7899, 0.2113, 0.4267, 0.1941, 0.5293, 0.05606, 0.5421, 0.1703, 0.4441, 0.3165, 0.6297, 0.02462, 0.5421, 0.1703, 0.5293, 0.05606, 0.2525, 0.1074, 0.2542, 0.2326, 0.1892, 0.1949, 0.1818, 0.06642, 0.2542, 0.2326, 0.2525, 0.1074, 0.3213, 0.2728, 0.6716, 0.1086, 0.6641, 0.1787, 0.615, 0.147, 0.6297, 0.02462, 0.7648, 0.3376, 0.7227, 0.3024, 0.8032, 0.3316, 0.3706, 0.2887, 0.3903, 0.3565, 0.3242, 0.3453, 0.3213, 0.2728, 0.05617, 0.1885, 0.05617, 0.5222, 0.02079, 0.1885, 0.02079, 0.1885, 0.05617, 0.5222, 0.09155, 0.1885, 0.009358, 0.7764, 0.2205, 0.7764, 0.2205, 0.9876, 0.009358, 0.9876, 0.09155, 0.1885, 0.05617, 0.5222, 0.05617, 0.1885, 0.2275, 0.8816, 0.4387, 0.8816, 0.4387, 0.9872, 0.2275, 0.9872, 0.2275, 0.776, 0.4387, 0.776, 0.4387, 0.8816, 0.2275, 0.8816, 0.009358, 0.7764, 0.2205, 0.7764, 0.2205, 0.9876, 0.009358, 0.9876, 0.009358, 0.7764, 0.2205, 0.7764, 0.2205, 0.9876, 0.009358, 0.9876, 0.009358, 0.7764, 0.2205, 0.7764, 0.2205, 0.9876, 0.009358, 0.9876, 0.2275, 0.8816, 0.4387, 0.8816, 0.4387, 0.9872, 0.2275, 0.9872, 0.2275, 0.776, 0.4387, 0.776, 0.4387, 0.8816, 0.2275, 0.8816, 0.2275, 0.8816, 0.4387, 0.8816, 0.4387, 0.9872, 0.2275, 0.9872, 0.2275, 0.776, 0.4387, 0.776, 0.4387, 0.8816, 0.2275, 0.8816, 0.2275, 0.8816, 0.4387, 0.8816, 0.4387, 0.9872, 0.2275, 0.9872, 0.2275, 0.776, 0.4387, 0.776, 0.4387, 0.8816, 0.2275, 0.8816, 0.2275, 0.8816, 0.4387, 0.8816, 0.4387, 0.9872, 0.2275, 0.9872, 0.2275, 0.776, 0.4387, 0.776, 0.4387, 0.8816, 0.2275, 0.8816, 0.2275, 0.8816, 0.4387, 0.8816, 0.4387, 0.9872, 0.2275, 0.9872, 0.2275, 0.776, 0.4387, 0.776, 0.4387, 0.8816, 0.2275, 0.8816, 0.2275, 0.8816, 0.4387, 0.8816, 0.4387, 0.9872, 0.2275, 0.9872, 0.2275, 0.776, 0.4387, 0.776, 0.4387, 0.8816, 0.2275, 0.8816, 0.05617, 0.1885, 0.05617, 0.5222, 0.02079, 0.1885, 0.02079, 0.1885, 0.05617, 0.5222, 0.09155, 0.1885, 0.09155, 0.1885, 0.05617, 0.5222, 0.05617, 0.1885, 0.05617, 0.1885, 0.05617, 0.5222, 0.02079, 0.1885, 0.02079, 0.1885, 0.05617, 0.5222, 0.09155, 0.1885, 0.09155, 0.1885, 0.05617, 0.5222, 0.05617, 0.1885, 0.05617, 0.1885, 0.05617, 0.5222, 0.02079, 0.1885, 0.02079, 0.1885, 0.05617, 0.5222, 0.09155, 0.1885, 0.09155, 0.1885, 0.05617, 0.5222, 0.05617, 0.1885, 0.05617, 0.1885, 0.05617, 0.5222, 0.02079, 0.1885, 0.02079, 0.1885, 0.05617, 0.5222, 0.09155, 0.1885, 0.09155, 0.1885, 0.05617, 0.5222, 0.05617, 0.1885, 0.05617, 0.1885, 0.05617, 0.5222, 0.02079, 0.1885, 0.02079, 0.1885, 0.05617, 0.5222, 0.09155, 0.1885, 0.09155, 0.1885, 0.05617, 0.5222, 0.05617, 0.1885, 0.05617, 0.1885, 0.05617, 0.5222, 0.02079, 0.1885, 0.02079, 0.1885, 0.05617, 0.5222, 0.09155, 0.1885, 0.09155, 0.1885, 0.05617, 0.5222, 0.05617, 0.1885, 0.7355, 0.2534, 0.7227, 0.3024, 0.7648, 0.3376, 0.7915, 0.2714, 0.7648, 0.3376, 0.8032, 0.3316, 0.6716, 0.1086, 0.6641, 0.1787, 0.7227, 0.3024, 0.3706, 0.2887, 0.3903, 0.3565, 0.429, 0.2621, 0.3706, 0.2887, 0.3242, 0.3453, 0.3903, 0.3565, 0.3269, 0.2171, 0.2589, 0.171, 0.3242, 0.3453, 0.7899, 0.2113, 0.7915, 0.2714, 0.9661, 0.08702, 0.6911, 0.05943, 0.6716, 0.1086, 0.7355, 0.2534, 0.3664, 0.2251, 0.3706, 0.2887, 0.4267, 0.1941, 0.3664, 0.2251, 0.3269, 0.2171, 0.3706, 0.2887, 0.615, 0.147, 0.5877, 0.02716, 0.5294, 0.1143, 0.5421, 0.1703, 0.6716, 0.1086, 0.6911, 0.05943, 0.7395, 0.1964, 0.6716, 0.1086, 0.6297, 0.02462, 0.6911, 0.05943, 0.3706, 0.2887, 0.3664, 0.2251, 0.4267, 0.1941, 0.2525, 0.1074, 0.3269, 0.2171, 0.3213, 0.2728, 0.6716, 0.1086, 0.7395, 0.1964, 0.7227, 0.3024, 0.4441, 0.3165, 0.3706, 0.2887, 0.4267, 0.1941, 0.9704, 0.2078, 0.8032, 0.3316, 0.9661, 0.08702, 0.6641, 0.1787, 0.6716, 0.1086, 0.7227, 0.3024, 0.615, 0.147, 0.5421, 0.1703, 0.6297, 0.02462, 0.3903, 0.3565, 0.3706, 0.2887, 0.4441, 0.3165, 0.2542, 0.2326, 0.3213, 0.2728, 0.3242, 0.3453, 0.1818, 0.06642, 0.1892, 0.1949, 0.03837, 0.1344, 0.03039, 0.005336, 0.7915, 0.2714, 0.7355, 0.2534, 0.7648, 0.3376, 0.1862, 0.1251, 0.1818, 0.06642, 0.03039, 0.005336, 0.03542, 0.06987, 0.615, 0.147, 0.6641, 0.1787, 0.6716, 0.1086, 0.5877, 0.02716, 0.03542, 0.06987, 0.03039, 0.005336, 0.03837, 0.1344, 0.7915, 0.2714, 0.8032, 0.3316, 0.9704, 0.2078, 0.1892, 0.1949, 0.1862, 0.1251, 0.03542, 0.06987, 0.03837, 0.1344, 0.7355, 0.2534, 0.6716, 0.1086, 0.7227, 0.3024, 0.5421, 0.1703, 0.5294, 0.1143, 0.429, 0.2621, 0.4441, 0.3165, 0.1892, 0.1949, 0.2542, 0.2326, 0.2589, 0.171, 0.1862, 0.1251, 0.429, 0.2621, 0.3903, 0.3565, 0.4441, 0.3165, 0.3242, 0.3453, 0.2589, 0.171, 0.2542, 0.2326, 0.7355, 0.2534, 0.7915, 0.2714, 0.7899, 0.2113, 0.7395, 0.1964, 0.3706, 0.2887, 0.3269, 0.2171, 0.3242, 0.3453, 0.9661, 0.08702, 0.7915, 0.2714, 0.9704, 0.2078, 0.6716, 0.1086, 0.6911, 0.05943, 0.6297, 0.02462, 0.5877, 0.02716, 0.7395, 0.1964, 0.6911, 0.05943, 0.7355, 0.2534, 0.5294, 0.1143, 0.5293, 0.05606, 0.4267, 0.1941, 0.429, 0.2621, 0.5293, 0.05606, 0.5294, 0.1143, 0.5877, 0.02716, 0.1862, 0.1251, 0.2589, 0.171, 0.2525, 0.1074, 0.1818, 0.06642, 0.4267, 0.1941, 0.3706, 0.2887, 0.429, 0.2621, 0.3269, 0.2171, 0.2525, 0.1074, 0.2589, 0.171, 0.3664, 0.2251, 0.3706, 0.2887, 0.3213, 0.2728, 0.3269, 0.2171, 0.6297, 0.02462, 0.5293, 0.05606, 0.5877, 0.02716, 0.7899, 0.2113, 0.8032, 0.3316, 0.7227, 0.3024, 0.7395, 0.1964, 0.9661, 0.08702, 0.8032, 0.3316, 0.7899, 0.2113, 0.4267, 0.1941, 0.5293, 0.05606, 0.5421, 0.1703, 0.4441, 0.3165, 0.6297, 0.02462, 0.5421, 0.1703, 0.5293, 0.05606, 0.2525, 0.1074, 0.2542, 0.2326, 0.1892, 0.1949, 0.1818, 0.06642, 0.2542, 0.2326, 0.2525, 0.1074, 0.3213, 0.2728, 0.6716, 0.1086, 0.6641, 0.1787, 0.615, 0.147, 0.6297, 0.02462, 0.7648, 0.3376, 0.7227, 0.3024, 0.8032, 0.3316, 0.3706, 0.2887, 0.3903, 0.3565, 0.3242, 0.3453, 0.3213, 0.2728, 0.05617, 0.1885, 0.05617, 0.5222, 0.02079, 0.1885, 0.02079, 0.1885, 0.05617, 0.5222, 0.09155, 0.1885, 0.009358, 0.7764, 0.2205, 0.7764, 0.2205, 0.9876, 0.009358, 0.9876, 0.09155, 0.1885, 0.05617, 0.5222, 0.05617, 0.1885, 0.2275, 0.8816, 0.4387, 0.8816, 0.4387, 0.9872, 0.2275, 0.9872, 0.2275, 0.776, 0.4387, 0.776, 0.4387, 0.8816, 0.2275, 0.8816, 0.009358, 0.7764, 0.2205, 0.7764, 0.2205, 0.9876, 0.009358, 0.9876, 0.009358, 0.7764, 0.2205, 0.7764, 0.2205, 0.9876, 0.009358, 0.9876, 0.009358, 0.7764, 0.2205, 0.7764, 0.2205, 0.9876, 0.009358, 0.9876, 0.2275, 0.8816, 0.4387, 0.8816, 0.4387, 0.9872, 0.2275, 0.9872, 0.2275, 0.776, 0.4387, 0.776, 0.4387, 0.8816, 0.2275, 0.8816, 0.2275, 0.8816, 0.4387, 0.8816, 0.4387, 0.9872, 0.2275, 0.9872, 0.2275, 0.776, 0.4387, 0.776, 0.4387, 0.8816, 0.2275, 0.8816, 0.2275, 0.8816, 0.4387, 0.8816, 0.4387, 0.9872, 0.2275, 0.9872, 0.2275, 0.776, 0.4387, 0.776, 0.4387, 0.8816, 0.2275, 0.8816, 0.2275, 0.8816, 0.4387, 0.8816, 0.4387, 0.9872, 0.2275, 0.9872, 0.2275, 0.776, 0.4387, 0.776, 0.4387, 0.8816, 0.2275, 0.8816, 0.2275, 0.8816, 0.4387, 0.8816, 0.4387, 0.9872, 0.2275, 0.9872, 0.2275, 0.776, 0.4387, 0.776, 0.4387, 0.8816, 0.2275, 0.8816, 0.2275, 0.8816, 0.4387, 0.8816, 0.4387, 0.9872, 0.2275, 0.9872, 0.2275, 0.776, 0.4387, 0.776, 0.4387, 0.8816, 0.2275, 0.8816, 0.05617, 0.1885, 0.05617, 0.5222, 0.02079, 0.1885, 0.02079, 0.1885, 0.05617, 0.5222, 0.09155, 0.1885, 0.09155, 0.1885, 0.05617, 0.5222, 0.05617, 0.1885, 0.05617, 0.1885, 0.05617, 0.5222, 0.02079, 0.1885, 0.02079, 0.1885, 0.05617, 0.5222, 0.09155, 0.1885, 0.09155, 0.1885, 0.05617, 0.5222, 0.05617, 0.1885, 0.05617, 0.1885, 0.05617, 0.5222, 0.02079, 0.1885, 0.02079, 0.1885, 0.05617, 0.5222, 0.09155, 0.1885, 0.09155, 0.1885, 0.05617, 0.5222, 0.05617, 0.1885, 0.05617, 0.1885, 0.05617, 0.5222, 0.02079, 0.1885, 0.02079, 0.1885, 0.05617, 0.5222, 0.09155, 0.1885, 0.09155, 0.1885, 0.05617, 0.5222, 0.05617, 0.1885, 0.05617, 0.1885, 0.05617, 0.5222, 0.02079, 0.1885, 0.02079, 0.1885, 0.05617, 0.5222, 0.09155, 0.1885, 0.09155, 0.1885, 0.05617, 0.5222, 0.05617, 0.1885, 0.05617, 0.1885, 0.05617, 0.5222, 0.02079, 0.1885, 0.02079, 0.1885, 0.05617, 0.5222, 0.09155, 0.1885, 0.09155, 0.1885, 0.05617, 0.5222, 0.05617, 0.1885, 0.7355, 0.2534, 0.7227, 0.3024, 0.7648, 0.3376, 0.7915, 0.2714, 0.7648, 0.3376, 0.8032, 0.3316, 0.6716, 0.1086, 0.6641, 0.1787, 0.7227, 0.3024, 0.3706, 0.2887, 0.3903, 0.3565, 0.429, 0.2621, 0.3706, 0.2887, 0.3242, 0.3453, 0.3903, 0.3565, 0.3269, 0.2171, 0.2589, 0.171, 0.3242, 0.3453, 0.7899, 0.2113, 0.7915, 0.2714, 0.9661, 0.08702, 0.6911, 0.05943, 0.6716, 0.1086, 0.7355, 0.2534, 0.3664, 0.2251, 0.3706, 0.2887, 0.4267, 0.1941, 0.3664, 0.2251, 0.3269, 0.2171, 0.3706, 0.2887, 0.615, 0.147, 0.5877, 0.02716, 0.5294, 0.1143, 0.5421, 0.1703, 0.6716, 0.1086, 0.6911, 0.05943, 0.7395, 0.1964, 0.6716, 0.1086, 0.6297, 0.02462, 0.6911, 0.05943, 0.3706, 0.2887, 0.3664, 0.2251, 0.4267, 0.1941, 0.2525, 0.1074, 0.3269, 0.2171, 0.3213, 0.2728, 0.6716, 0.1086, 0.7395, 0.1964, 0.7227, 0.3024, 0.4441, 0.3165, 0.3706, 0.2887, 0.4267, 0.1941, 0.9704, 0.2078, 0.8032, 0.3316, 0.9661, 0.08702, 0.6641, 0.1787, 0.6716, 0.1086, 0.7227, 0.3024, 0.615, 0.147, 0.5421, 0.1703, 0.6297, 0.02462, 0.3903, 0.3565, 0.3706, 0.2887, 0.4441, 0.3165, 0.2542, 0.2326, 0.3213, 0.2728, 0.3242, 0.3453, 0.1818, 0.06642, 0.1892, 0.1949, 0.03837, 0.1344, 0.03039, 0.005336, 0.7915, 0.2714, 0.7355, 0.2534, 0.7648, 0.3376, 0.1862, 0.1251, 0.1818, 0.06642, 0.03039, 0.005336, 0.03542, 0.06987, 0.615, 0.147, 0.6641, 0.1787, 0.6716, 0.1086, 0.5877, 0.02716, 0.03542, 0.06987, 0.03039, 0.005336, 0.03837, 0.1344, 0.7915, 0.2714, 0.8032, 0.3316, 0.9704, 0.2078, 0.1892, 0.1949, 0.1862, 0.1251, 0.03542, 0.06987, 0.03837, 0.1344, 0.7355, 0.2534, 0.6716, 0.1086, 0.7227, 0.3024, 0.5421, 0.1703, 0.5294, 0.1143, 0.429, 0.2621, 0.4441, 0.3165, 0.1892, 0.1949, 0.2542, 0.2326, 0.2589, 0.171, 0.1862, 0.1251, 0.429, 0.2621, 0.3903, 0.3565, 0.4441, 0.3165, 0.3242, 0.3453, 0.2589, 0.171, 0.2542, 0.2326, 0.7355, 0.2534, 0.7915, 0.2714, 0.7899, 0.2113, 0.7395, 0.1964, 0.3706, 0.2887, 0.3269, 0.2171, 0.3242, 0.3453, 0.9661, 0.08702, 0.7915, 0.2714, 0.9704, 0.2078, 0.6716, 0.1086, 0.6911, 0.05943, 0.6297, 0.02462, 0.5877, 0.02716, 0.7395, 0.1964, 0.6911, 0.05943, 0.7355, 0.2534, 0.5294, 0.1143, 0.5293, 0.05606, 0.4267, 0.1941, 0.429, 0.2621, 0.5293, 0.05606, 0.5294, 0.1143, 0.5877, 0.02716, 0.1862, 0.1251, 0.2589, 0.171, 0.2525, 0.1074, 0.1818, 0.06642, 0.4267, 0.1941, 0.3706, 0.2887, 0.429, 0.2621, 0.3269, 0.2171, 0.2525, 0.1074, 0.2589, 0.171, 0.3664, 0.2251, 0.3706, 0.2887, 0.3213, 0.2728, 0.3269, 0.2171, 0.6297, 0.02462, 0.5293, 0.05606, 0.5877, 0.02716, 0.7899, 0.2113, 0.8032, 0.3316, 0.7227, 0.3024, 0.7395, 0.1964, 0.9661, 0.08702, 0.8032, 0.3316, 0.7899, 0.2113, 0.4267, 0.1941, 0.5293, 0.05606, 0.5421, 0.1703, 0.4441, 0.3165, 0.6297, 0.02462, 0.5421, 0.1703, 0.5293, 0.05606, 0.2525, 0.1074, 0.2542, 0.2326, 0.1892, 0.1949, 0.1818, 0.06642, 0.2542, 0.2326, 0.2525, 0.1074, 0.3213, 0.2728, 0.6716, 0.1086, 0.6641, 0.1787, 0.615, 0.147, 0.6297, 0.02462, 0.7648, 0.3376, 0.7227, 0.3024, 0.8032, 0.3316, 0.3706, 0.2887, 0.3903, 0.3565, 0.3242, 0.3453, 0.3213, 0.2728, 0.05617, 0.1885, 0.05617, 0.5222, 0.02079, 0.1885, 0.02079, 0.1885, 0.05617, 0.5222, 0.09155, 0.1885, 0.009358, 0.7764, 0.2205, 0.7764, 0.2205, 0.9876, 0.009358, 0.9876, 0.09155, 0.1885, 0.05617, 0.5222, 0.05617, 0.1885, 0.2275, 0.8816, 0.4387, 0.8816, 0.4387, 0.9872, 0.2275, 0.9872, 0.2275, 0.776, 0.4387, 0.776, 0.4387, 0.8816, 0.2275, 0.8816, 0.009358, 0.7764, 0.2205, 0.7764, 0.2205, 0.9876, 0.009358, 0.9876, 0.009358, 0.7764, 0.2205, 0.7764, 0.2205, 0.9876, 0.009358, 0.9876, 0.009358, 0.7764, 0.2205, 0.7764, 0.2205, 0.9876, 0.009358, 0.9876, 0.2275, 0.8816, 0.4387, 0.8816, 0.4387, 0.9872, 0.2275, 0.9872, 0.2275, 0.776, 0.4387, 0.776, 0.4387, 0.8816, 0.2275, 0.8816, 0.2275, 0.8816, 0.4387, 0.8816, 0.4387, 0.9872, 0.2275, 0.9872, 0.2275, 0.776, 0.4387, 0.776, 0.4387, 0.8816, 0.2275, 0.8816, 0.2275, 0.8816, 0.4387, 0.8816, 0.4387, 0.9872, 0.2275, 0.9872, 0.2275, 0.776, 0.4387, 0.776, 0.4387, 0.8816, 0.2275, 0.8816, 0.2275, 0.8816, 0.4387, 0.8816, 0.4387, 0.9872, 0.2275, 0.9872, 0.2275, 0.776, 0.4387, 0.776, 0.4387, 0.8816, 0.2275, 0.8816, 0.2275, 0.8816, 0.4387, 0.8816, 0.4387, 0.9872, 0.2275, 0.9872, 0.2275, 0.776, 0.4387, 0.776, 0.4387, 0.8816, 0.2275, 0.8816, 0.2275, 0.8816, 0.4387, 0.8816, 0.4387, 0.9872, 0.2275, 0.9872, 0.2275, 0.776, 0.4387, 0.776, 0.4387, 0.8816, 0.2275, 0.8816, 0.05617, 0.1885, 0.05617, 0.5222, 0.02079, 0.1885, 0.02079, 0.1885, 0.05617, 0.5222, 0.09155, 0.1885, 0.09155, 0.1885, 0.05617, 0.5222, 0.05617, 0.1885, 0.05617, 0.1885, 0.05617, 0.5222, 0.02079, 0.1885, 0.02079, 0.1885, 0.05617, 0.5222, 0.09155, 0.1885, 0.09155, 0.1885, 0.05617, 0.5222, 0.05617, 0.1885, 0.05617, 0.1885, 0.05617, 0.5222, 0.02079, 0.1885, 0.02079, 0.1885, 0.05617, 0.5222, 0.09155, 0.1885, 0.09155, 0.1885, 0.05617, 0.5222, 0.05617, 0.1885, 0.05617, 0.1885, 0.05617, 0.5222, 0.02079, 0.1885, 0.02079, 0.1885, 0.05617, 0.5222, 0.09155, 0.1885, 0.09155, 0.1885, 0.05617, 0.5222, 0.05617, 0.1885, 0.05617, 0.1885, 0.05617, 0.5222, 0.02079, 0.1885, 0.02079, 0.1885, 0.05617, 0.5222, 0.09155, 0.1885, 0.09155, 0.1885, 0.05617, 0.5222, 0.05617, 0.1885, 0.05617, 0.1885, 0.05617, 0.5222, 0.02079, 0.1885, 0.02079, 0.1885, 0.05617, 0.5222, 0.09155, 0.1885, 0.09155, 0.1885, 0.05617, 0.5222, 0.05617, 0.1885, 0.7355, 0.2534, 0.7227, 0.3024, 0.7648, 0.3376, 0.7915, 0.2714, 0.7648, 0.3376, 0.8032, 0.3316, 0.6716, 0.1086, 0.6641, 0.1787, 0.7227, 0.3024, 0.3706, 0.2887, 0.3903, 0.3565, 0.429, 0.2621, 0.3706, 0.2887, 0.3242, 0.3453, 0.3903, 0.3565, 0.3269, 0.2171, 0.2589, 0.171, 0.3242, 0.3453, 0.7899, 0.2113, 0.7915, 0.2714, 0.9661, 0.08702, 0.6911, 0.05943, 0.6716, 0.1086, 0.7355, 0.2534, 0.3664, 0.2251, 0.3706, 0.2887, 0.4267, 0.1941, 0.3664, 0.2251, 0.3269, 0.2171, 0.3706, 0.2887, 0.615, 0.147, 0.5877, 0.02716, 0.5294, 0.1143, 0.5421, 0.1703, 0.6716, 0.1086, 0.6911, 0.05943, 0.7395, 0.1964, 0.6716, 0.1086, 0.6297, 0.02462, 0.6911, 0.05943, 0.3706, 0.2887, 0.3664, 0.2251, 0.4267, 0.1941, 0.2525, 0.1074, 0.3269, 0.2171, 0.3213, 0.2728, 0.6716, 0.1086, 0.7395, 0.1964, 0.7227, 0.3024, 0.4441, 0.3165, 0.3706, 0.2887, 0.4267, 0.1941, 0.9704, 0.2078, 0.8032, 0.3316, 0.9661, 0.08702, 0.6641, 0.1787, 0.6716, 0.1086, 0.7227, 0.3024, 0.615, 0.147, 0.5421, 0.1703, 0.6297, 0.02462, 0.3903, 0.3565, 0.3706, 0.2887, 0.4441, 0.3165, 0.2542, 0.2326, 0.3213, 0.2728, 0.3242, 0.3453, 0.1818, 0.06642, 0.1892, 0.1949, 0.03837, 0.1344, 0.03039, 0.005336, 0.7915, 0.2714, 0.7355, 0.2534, 0.7648, 0.3376, 0.1862, 0.1251, 0.1818, 0.06642, 0.03039, 0.005336, 0.03542, 0.06987, 0.615, 0.147, 0.6641, 0.1787, 0.6716, 0.1086, 0.5877, 0.02716, 0.03542, 0.06987, 0.03039, 0.005336, 0.03837, 0.1344, 0.7915, 0.2714, 0.8032, 0.3316, 0.9704, 0.2078, 0.1892, 0.1949, 0.1862, 0.1251, 0.03542, 0.06987, 0.03837, 0.1344, 0.7355, 0.2534, 0.6716, 0.1086, 0.7227, 0.3024, 0.5421, 0.1703, 0.5294, 0.1143, 0.429, 0.2621, 0.4441, 0.3165, 0.1892, 0.1949, 0.2542, 0.2326, 0.2589, 0.171, 0.1862, 0.1251, 0.429, 0.2621, 0.3903, 0.3565, 0.4441, 0.3165, 0.3242, 0.3453, 0.2589, 0.171, 0.2542, 0.2326, 0.7355, 0.2534, 0.7915, 0.2714, 0.7899, 0.2113, 0.7395, 0.1964, 0.3706, 0.2887, 0.3269, 0.2171, 0.3242, 0.3453, 0.9661, 0.08702, 0.7915, 0.2714, 0.9704, 0.2078, 0.6716, 0.1086, 0.6911, 0.05943, 0.6297, 0.02462, 0.5877, 0.02716, 0.7395, 0.1964, 0.6911, 0.05943, 0.7355, 0.2534, 0.5294, 0.1143, 0.5293, 0.05606, 0.4267, 0.1941, 0.429, 0.2621, 0.5293, 0.05606, 0.5294, 0.1143, 0.5877, 0.02716, 0.1862, 0.1251, 0.2589, 0.171, 0.2525, 0.1074, 0.1818, 0.06642, 0.4267, 0.1941, 0.3706, 0.2887, 0.429, 0.2621, 0.3269, 0.2171, 0.2525, 0.1074, 0.2589, 0.171, 0.3664, 0.2251, 0.3706, 0.2887, 0.3213, 0.2728, 0.3269, 0.2171, 0.6297, 0.02462, 0.5293, 0.05606, 0.5877, 0.02716, 0.7899, 0.2113, 0.8032, 0.3316, 0.7227, 0.3024, 0.7395, 0.1964, 0.9661, 0.08702, 0.8032, 0.3316, 0.7899, 0.2113, 0.4267, 0.1941, 0.5293, 0.05606, 0.5421, 0.1703, 0.4441, 0.3165, 0.6297, 0.02462, 0.5421, 0.1703, 0.5293, 0.05606, 0.2525, 0.1074, 0.2542, 0.2326, 0.1892, 0.1949, 0.1818, 0.06642, 0.2542, 0.2326, 0.2525, 0.1074, 0.3213, 0.2728, 0.6716, 0.1086, 0.6641, 0.1787, 0.615, 0.147, 0.6297, 0.02462, 0.7648, 0.3376, 0.7227, 0.3024, 0.8032, 0.3316, 0.3706, 0.2887, 0.3903, 0.3565, 0.3242, 0.3453, 0.3213, 0.2728, 0.05617, 0.1885, 0.05617, 0.5222, 0.02079, 0.1885, 0.02079, 0.1885, 0.05617, 0.5222, 0.09155, 0.1885, 0.009358, 0.7764, 0.2205, 0.7764, 0.2205, 0.9876, 0.009358, 0.9876, 0.09155, 0.1885, 0.05617, 0.5222, 0.05617, 0.1885, 0.2275, 0.8816, 0.4387, 0.8816, 0.4387, 0.9872, 0.2275, 0.9872, 0.2275, 0.776, 0.4387, 0.776, 0.4387, 0.8816, 0.2275, 0.8816, 0.009358, 0.7764, 0.2205, 0.7764, 0.2205, 0.9876, 0.009358, 0.9876, 0.009358, 0.7764, 0.2205, 0.7764, 0.2205, 0.9876, 0.009358, 0.9876, 0.009358, 0.7764, 0.2205, 0.7764, 0.2205, 0.9876, 0.009358, 0.9876, 0.2275, 0.8816, 0.4387, 0.8816, 0.4387, 0.9872, 0.2275, 0.9872, 0.2275, 0.776, 0.4387, 0.776, 0.4387, 0.8816, 0.2275, 0.8816, 0.2275, 0.8816, 0.4387, 0.8816, 0.4387, 0.9872, 0.2275, 0.9872, 0.2275, 0.776, 0.4387, 0.776, 0.4387, 0.8816, 0.2275, 0.8816, 0.2275, 0.8816, 0.4387, 0.8816, 0.4387, 0.9872, 0.2275, 0.9872, 0.2275, 0.776, 0.4387, 0.776, 0.4387, 0.8816, 0.2275, 0.8816, 0.2275, 0.8816, 0.4387, 0.8816, 0.4387, 0.9872, 0.2275, 0.9872, 0.2275, 0.776, 0.4387, 0.776, 0.4387, 0.8816, 0.2275, 0.8816, 0.2275, 0.8816, 0.4387, 0.8816, 0.4387, 0.9872, 0.2275, 0.9872, 0.2275, 0.776, 0.4387, 0.776, 0.4387, 0.8816, 0.2275, 0.8816, 0.2275, 0.8816, 0.4387, 0.8816, 0.4387, 0.9872, 0.2275, 0.9872, 0.2275, 0.776, 0.4387, 0.776, 0.4387, 0.8816, 0.2275, 0.8816, 0.05617, 0.1885, 0.05617, 0.5222, 0.02079, 0.1885, 0.02079, 0.1885, 0.05617, 0.5222, 0.09155, 0.1885, 0.09155, 0.1885, 0.05617, 0.5222, 0.05617, 0.1885, 0.05617, 0.1885, 0.05617, 0.5222, 0.02079, 0.1885, 0.02079, 0.1885, 0.05617, 0.5222, 0.09155, 0.1885, 0.09155, 0.1885, 0.05617, 0.5222, 0.05617, 0.1885, 0.05617, 0.1885, 0.05617, 0.5222, 0.02079, 0.1885, 0.02079, 0.1885, 0.05617, 0.5222, 0.09155, 0.1885, 0.09155, 0.1885, 0.05617, 0.5222, 0.05617, 0.1885, 0.05617, 0.1885, 0.05617, 0.5222, 0.02079, 0.1885, 0.02079, 0.1885, 0.05617, 0.5222, 0.09155, 0.1885, 0.09155, 0.1885, 0.05617, 0.5222, 0.05617, 0.1885, 0.05617, 0.1885, 0.05617, 0.5222, 0.02079, 0.1885, 0.02079, 0.1885, 0.05617, 0.5222, 0.09155, 0.1885, 0.09155, 0.1885, 0.05617, 0.5222, 0.05617, 0.1885, 0.05617, 0.1885, 0.05617, 0.5222, 0.02079, 0.1885, 0.02079, 0.1885, 0.05617, 0.5222, 0.09155, 0.1885, 0.09155, 0.1885, 0.05617, 0.5222, 0.05617, 0.1885, 0.7355, 0.2534, 0.7227, 0.3024, 0.7648, 0.3376, 0.7915, 0.2714, 0.7648, 0.3376, 0.8032, 0.3316, 0.6716, 0.1086, 0.6641, 0.1787, 0.7227, 0.3024, 0.3706, 0.2887, 0.3903, 0.3565, 0.429, 0.2621, 0.3706, 0.2887, 0.3242, 0.3453, 0.3903, 0.3565, 0.3269, 0.2171, 0.2589, 0.171, 0.3242, 0.3453, 0.7899, 0.2113, 0.7915, 0.2714, 0.9661, 0.08702, 0.6911, 0.05943, 0.6716, 0.1086, 0.7355, 0.2534, 0.3664, 0.2251, 0.3706, 0.2887, 0.4267, 0.1941, 0.3664, 0.2251, 0.3269, 0.2171, 0.3706, 0.2887, 0.615, 0.147, 0.5877, 0.02716, 0.5294, 0.1143, 0.5421, 0.1703, 0.6716, 0.1086, 0.6911, 0.05943, 0.7395, 0.1964, 0.6716, 0.1086, 0.6297, 0.02462, 0.6911, 0.05943, 0.3706, 0.2887, 0.3664, 0.2251, 0.4267, 0.1941, 0.2525, 0.1074, 0.3269, 0.2171, 0.3213, 0.2728, 0.6716, 0.1086, 0.7395, 0.1964, 0.7227, 0.3024, 0.4441, 0.3165, 0.3706, 0.2887, 0.4267, 0.1941, 0.9704, 0.2078, 0.8032, 0.3316, 0.9661, 0.08702, 0.6641, 0.1787, 0.6716, 0.1086, 0.7227, 0.3024, 0.615, 0.147, 0.5421, 0.1703, 0.6297, 0.02462, 0.3903, 0.3565, 0.3706, 0.2887, 0.4441, 0.3165, 0.2542, 0.2326, 0.3213, 0.2728, 0.3242, 0.3453, 0.1818, 0.06642, 0.1892, 0.1949, 0.03837, 0.1344, 0.03039, 0.005336, 0.7915, 0.2714, 0.7355, 0.2534, 0.7648, 0.3376, 0.1862, 0.1251, 0.1818, 0.06642, 0.03039, 0.005336, 0.03542, 0.06987, 0.615, 0.147, 0.6641, 0.1787, 0.6716, 0.1086, 0.5877, 0.02716, 0.03542, 0.06987, 0.03039, 0.005336, 0.03837, 0.1344, 0.7915, 0.2714, 0.8032, 0.3316, 0.9704, 0.2078, 0.1892, 0.1949, 0.1862, 0.1251, 0.03542, 0.06987, 0.03837, 0.1344, 0.7355, 0.2534, 0.6716, 0.1086, 0.7227, 0.3024, 0.5421, 0.1703, 0.5294, 0.1143, 0.429, 0.2621, 0.4441, 0.3165, 0.1892, 0.1949, 0.2542, 0.2326, 0.2589, 0.171, 0.1862, 0.1251, 0.429, 0.2621, 0.3903, 0.3565, 0.4441, 0.3165, 0.3242, 0.3453, 0.2589, 0.171, 0.2542, 0.2326, 0.7355, 0.2534, 0.7915, 0.2714, 0.7899, 0.2113, 0.7395, 0.1964, 0.3706, 0.2887, 0.3269, 0.2171, 0.3242, 0.3453, 0.9661, 0.08702, 0.7915, 0.2714, 0.9704, 0.2078, 0.6716, 0.1086, 0.6911, 0.05943, 0.6297, 0.02462, 0.5877, 0.02716, 0.7395, 0.1964, 0.6911, 0.05943, 0.7355, 0.2534, 0.5294, 0.1143, 0.5293, 0.05606, 0.4267, 0.1941, 0.429, 0.2621, 0.5293, 0.05606, 0.5294, 0.1143, 0.5877, 0.02716, 0.1862, 0.1251, 0.2589, 0.171, 0.2525, 0.1074, 0.1818, 0.06642, 0.4267, 0.1941, 0.3706, 0.2887, 0.429, 0.2621, 0.3269, 0.2171, 0.2525, 0.1074, 0.2589, 0.171, 0.3664, 0.2251, 0.3706, 0.2887, 0.3213, 0.2728, 0.3269, 0.2171, 0.6297, 0.02462, 0.5293, 0.05606, 0.5877, 0.02716, 0.7899, 0.2113, 0.8032, 0.3316, 0.7227, 0.3024, 0.7395, 0.1964, 0.9661, 0.08702, 0.8032, 0.3316, 0.7899, 0.2113, 0.4267, 0.1941, 0.5293, 0.05606, 0.5421, 0.1703, 0.4441, 0.3165, 0.6297, 0.02462, 0.5421, 0.1703, 0.5293, 0.05606, 0.2525, 0.1074, 0.2542, 0.2326, 0.1892, 0.1949, 0.1818, 0.06642, 0.2542, 0.2326, 0.2525, 0.1074, 0.3213, 0.2728, 0.6716, 0.1086, 0.6641, 0.1787, 0.615, 0.147, 0.6297, 0.02462, 0.7648, 0.3376, 0.7227, 0.3024, 0.8032, 0.3316, 0.3706, 0.2887, 0.3903, 0.3565, 0.3242, 0.3453, 0.3213, 0.2728, 0.05617, 0.1885, 0.05617, 0.5222, 0.02079, 0.1885, 0.02079, 0.1885, 0.05617, 0.5222, 0.09155, 0.1885, 0.009358, 0.7764, 0.2205, 0.7764, 0.2205, 0.9876, 0.009358, 0.9876, 0.09155, 0.1885, 0.05617, 0.5222, 0.05617, 0.1885, 0.2275, 0.8816, 0.4387, 0.8816, 0.4387, 0.9872, 0.2275, 0.9872, 0.2275, 0.776, 0.4387, 0.776, 0.4387, 0.8816, 0.2275, 0.8816, 0.009358, 0.7764, 0.2205, 0.7764, 0.2205, 0.9876, 0.009358, 0.9876, 0.009358, 0.7764, 0.2205, 0.7764, 0.2205, 0.9876, 0.009358, 0.9876, 0.009358, 0.7764, 0.2205, 0.7764, 0.2205, 0.9876, 0.009358, 0.9876, 0.2275, 0.8816, 0.4387, 0.8816, 0.4387, 0.9872, 0.2275, 0.9872, 0.2275, 0.776, 0.4387, 0.776, 0.4387, 0.8816, 0.2275, 0.8816, 0.2275, 0.8816, 0.4387, 0.8816, 0.4387, 0.9872, 0.2275, 0.9872, 0.2275, 0.776, 0.4387, 0.776, 0.4387, 0.8816, 0.2275, 0.8816, 0.2275, 0.8816, 0.4387, 0.8816, 0.4387, 0.9872, 0.2275, 0.9872, 0.2275, 0.776, 0.4387, 0.776, 0.4387, 0.8816, 0.2275, 0.8816, 0.2275, 0.8816, 0.4387, 0.8816, 0.4387, 0.9872, 0.2275, 0.9872, 0.2275, 0.776, 0.4387, 0.776, 0.4387, 0.8816, 0.2275, 0.8816, 0.2275, 0.8816, 0.4387, 0.8816, 0.4387, 0.9872, 0.2275, 0.9872, 0.2275, 0.776, 0.4387, 0.776, 0.4387, 0.8816, 0.2275, 0.8816, 0.2275, 0.8816, 0.4387, 0.8816, 0.4387, 0.9872, 0.2275, 0.9872, 0.2275, 0.776, 0.4387, 0.776, 0.4387, 0.8816, 0.2275, 0.8816, 0.05617, 0.1885, 0.05617, 0.5222, 0.02079, 0.1885, 0.02079, 0.1885, 0.05617, 0.5222, 0.09155, 0.1885, 0.09155, 0.1885, 0.05617, 0.5222, 0.05617, 0.1885, 0.05617, 0.1885, 0.05617, 0.5222, 0.02079, 0.1885, 0.02079, 0.1885, 0.05617, 0.5222, 0.09155, 0.1885, 0.09155, 0.1885, 0.05617, 0.5222, 0.05617, 0.1885, 0.05617, 0.1885, 0.05617, 0.5222, 0.02079, 0.1885, 0.02079, 0.1885, 0.05617, 0.5222, 0.09155, 0.1885, 0.09155, 0.1885, 0.05617, 0.5222, 0.05617, 0.1885, 0.05617, 0.1885, 0.05617, 0.5222, 0.02079, 0.1885, 0.02079, 0.1885, 0.05617, 0.5222, 0.09155, 0.1885, 0.09155, 0.1885, 0.05617, 0.5222, 0.05617, 0.1885, 0.05617, 0.1885, 0.05617, 0.5222, 0.02079, 0.1885, 0.02079, 0.1885, 0.05617, 0.5222, 0.09155, 0.1885, 0.09155, 0.1885, 0.05617, 0.5222, 0.05617, 0.1885, 0.05617, 0.1885, 0.05617, 0.5222, 0.02079, 0.1885, 0.02079, 0.1885, 0.05617, 0.5222, 0.09155, 0.1885, 0.09155, 0.1885, 0.05617, 0.5222, 0.05617, 0.1885, 0.7355, 0.2534, 0.7227, 0.3024, 0.7648, 0.3376, 0.7915, 0.2714, 0.7648, 0.3376, 0.8032, 0.3316, 0.6716, 0.1086, 0.6641, 0.1787, 0.7227, 0.3024, 0.3706, 0.2887, 0.3903, 0.3565, 0.429, 0.2621, 0.3706, 0.2887, 0.3242, 0.3453, 0.3903, 0.3565, 0.3269, 0.2171, 0.2589, 0.171, 0.3242, 0.3453, 0.7899, 0.2113, 0.7915, 0.2714, 0.9661, 0.08702, 0.6911, 0.05943, 0.6716, 0.1086, 0.7355, 0.2534, 0.3664, 0.2251, 0.3706, 0.2887, 0.4267, 0.1941, 0.3664, 0.2251, 0.3269, 0.2171, 0.3706, 0.2887, 0.615, 0.147, 0.5877, 0.02716, 0.5294, 0.1143, 0.5421, 0.1703, 0.6716, 0.1086, 0.6911, 0.05943, 0.7395, 0.1964, 0.6716, 0.1086, 0.6297, 0.02462, 0.6911, 0.05943, 0.3706, 0.2887, 0.3664, 0.2251, 0.4267, 0.1941, 0.2525, 0.1074, 0.3269, 0.2171, 0.3213, 0.2728, 0.6716, 0.1086, 0.7395, 0.1964, 0.7227, 0.3024, 0.4441, 0.3165, 0.3706, 0.2887, 0.4267, 0.1941, 0.9704, 0.2078, 0.8032, 0.3316, 0.9661, 0.08702, 0.6641, 0.1787, 0.6716, 0.1086, 0.7227, 0.3024, 0.615, 0.147, 0.5421, 0.1703, 0.6297, 0.02462, 0.3903, 0.3565, 0.3706, 0.2887, 0.4441, 0.3165, 0.2542, 0.2326, 0.3213, 0.2728, 0.3242, 0.3453, 0.1818, 0.06642, 0.1892, 0.1949, 0.03837, 0.1344, 0.03039, 0.005336, 0.7915, 0.2714, 0.7355, 0.2534, 0.7648, 0.3376, 0.1862, 0.1251, 0.1818, 0.06642, 0.03039, 0.005336, 0.03542, 0.06987, 0.615, 0.147, 0.6641, 0.1787, 0.6716, 0.1086, 0.5877, 0.02716, 0.03542, 0.06987, 0.03039, 0.005336, 0.03837, 0.1344, 0.7915, 0.2714, 0.8032, 0.3316, 0.9704, 0.2078, 0.1892, 0.1949, 0.1862, 0.1251, 0.03542, 0.06987, 0.03837, 0.1344, 0.7355, 0.2534, 0.6716, 0.1086, 0.7227, 0.3024, 0.5421, 0.1703, 0.5294, 0.1143, 0.429, 0.2621, 0.4441, 0.3165, 0.1892, 0.1949, 0.2542, 0.2326, 0.2589, 0.171, 0.1862, 0.1251, 0.429, 0.2621, 0.3903, 0.3565, 0.4441, 0.3165, 0.3242, 0.3453, 0.2589, 0.171, 0.2542, 0.2326, 0.7355, 0.2534, 0.7915, 0.2714, 0.7899, 0.2113, 0.7395, 0.1964, 0.3706, 0.2887, 0.3269, 0.2171, 0.3242, 0.3453, 0.9661, 0.08702, 0.7915, 0.2714, 0.9704, 0.2078, 0.6716, 0.1086, 0.6911, 0.05943, 0.6297, 0.02462, 0.5877, 0.02716, 0.7395, 0.1964, 0.6911, 0.05943, 0.7355, 0.2534, 0.5294, 0.1143, 0.5293, 0.05606, 0.4267, 0.1941, 0.429, 0.2621, 0.5293, 0.05606, 0.5294, 0.1143, 0.5877, 0.02716, 0.1862, 0.1251, 0.2589, 0.171, 0.2525, 0.1074, 0.1818, 0.06642, 0.4267, 0.1941, 0.3706, 0.2887, 0.429, 0.2621, 0.3269, 0.2171, 0.2525, 0.1074, 0.2589, 0.171, 0.3664, 0.2251, 0.3706, 0.2887, 0.3213, 0.2728, 0.3269, 0.2171, 0.6297, 0.02462, 0.5293, 0.05606, 0.5877, 0.02716, 0.7899, 0.2113, 0.8032, 0.3316, 0.7227, 0.3024, 0.7395, 0.1964, 0.9661, 0.08702, 0.8032, 0.3316, 0.7899, 0.2113, 0.4267, 0.1941, 0.5293, 0.05606, 0.5421, 0.1703, 0.4441, 0.3165, 0.6297, 0.02462, 0.5421, 0.1703, 0.5293, 0.05606, 0.2525, 0.1074, 0.2542, 0.2326, 0.1892, 0.1949, 0.1818, 0.06642, 0.2542, 0.2326, 0.2525, 0.1074, 0.3213, 0.2728, 0.6716, 0.1086, 0.6641, 0.1787, 0.615, 0.147, 0.6297, 0.02462, 0.7648, 0.3376, 0.7227, 0.3024, 0.8032, 0.3316, 0.3706, 0.2887, 0.3903, 0.3565, 0.3242, 0.3453, 0.3213, 0.2728, 0.05617, 0.1885, 0.05617, 0.5222, 0.02079, 0.1885, 0.02079, 0.1885, 0.05617, 0.5222, 0.09155, 0.1885, 0.009358, 0.7764, 0.2205, 0.7764, 0.2205, 0.9876, 0.009358, 0.9876, 0.09155, 0.1885, 0.05617, 0.5222, 0.05617, 0.1885, 0.2275, 0.8816, 0.4387, 0.8816, 0.4387, 0.9872, 0.2275, 0.9872, 0.2275, 0.776, 0.4387, 0.776, 0.4387, 0.8816, 0.2275, 0.8816, 0.009358, 0.7764, 0.2205, 0.7764, 0.2205, 0.9876, 0.009358, 0.9876, 0.009358, 0.7764, 0.2205, 0.7764, 0.2205, 0.9876, 0.009358, 0.9876, 0.009358, 0.7764, 0.2205, 0.7764, 0.2205, 0.9876, 0.009358, 0.9876, 0.2275, 0.8816, 0.4387, 0.8816, 0.4387, 0.9872, 0.2275, 0.9872, 0.2275, 0.776, 0.4387, 0.776, 0.4387, 0.8816, 0.2275, 0.8816, 0.2275, 0.8816, 0.4387, 0.8816, 0.4387, 0.9872, 0.2275, 0.9872, 0.2275, 0.776, 0.4387, 0.776, 0.4387, 0.8816, 0.2275, 0.8816, 0.2275, 0.8816, 0.4387, 0.8816, 0.4387, 0.9872, 0.2275, 0.9872, 0.2275, 0.776, 0.4387, 0.776, 0.4387, 0.8816, 0.2275, 0.8816, 0.2275, 0.8816, 0.4387, 0.8816, 0.4387, 0.9872, 0.2275, 0.9872, 0.2275, 0.776, 0.4387, 0.776, 0.4387, 0.8816, 0.2275, 0.8816, 0.2275, 0.8816, 0.4387, 0.8816, 0.4387, 0.9872, 0.2275, 0.9872, 0.2275, 0.776, 0.4387, 0.776, 0.4387, 0.8816, 0.2275, 0.8816, 0.2275, 0.8816, 0.4387, 0.8816, 0.4387, 0.9872, 0.2275, 0.9872, 0.2275, 0.776, 0.4387, 0.776, 0.4387, 0.8816, 0.2275, 0.8816, 0.05617, 0.1885, 0.05617, 0.5222, 0.02079, 0.1885, 0.02079, 0.1885, 0.05617, 0.5222, 0.09155, 0.1885, 0.09155, 0.1885, 0.05617, 0.5222, 0.05617, 0.1885, 0.05617, 0.1885, 0.05617, 0.5222, 0.02079, 0.1885, 0.02079, 0.1885, 0.05617, 0.5222, 0.09155, 0.1885, 0.09155, 0.1885, 0.05617, 0.5222, 0.05617, 0.1885, 0.05617, 0.1885, 0.05617, 0.5222, 0.02079, 0.1885, 0.02079, 0.1885, 0.05617, 0.5222, 0.09155, 0.1885, 0.09155, 0.1885, 0.05617, 0.5222, 0.05617, 0.1885, 0.05617, 0.1885, 0.05617, 0.5222, 0.02079, 0.1885, 0.02079, 0.1885, 0.05617, 0.5222, 0.09155, 0.1885, 0.09155, 0.1885, 0.05617, 0.5222, 0.05617, 0.1885, 0.05617, 0.1885, 0.05617, 0.5222, 0.02079, 0.1885, 0.02079, 0.1885, 0.05617, 0.5222, 0.09155, 0.1885, 0.09155, 0.1885, 0.05617, 0.5222, 0.05617, 0.1885, 0.05617, 0.1885, 0.05617, 0.5222, 0.02079, 0.1885, 0.02079, 0.1885, 0.05617, 0.5222, 0.09155, 0.1885, 0.09155, 0.1885, 0.05617, 0.5222, 0.05617, 0.1885])
me_thornsmesh.materials.append(mat_thorns)
me_thornsmesh.use_remesh_preserve_volume = False
me_thornsmesh.use_remesh_preserve_attributes = False
me_thornsmesh.use_mirror_vertex_groups = False
me_thornsmesh.use_paint_bone_selection = False
me_thornsmesh.use_paint_mask = True
me_thornsmesh.update()
me_thornscollider = bpy.data.meshes.new('ThornsCollider')
me_thornscollider.from_pydata([(-0.675, -0.675, 0.0), (-0.675, -0.675, 0.3877), (-0.675, 0.675, 0.0), (-0.675, 0.675, 0.3877), (0.675, -0.675, 0.0), (0.675, -0.675, 0.3877), (0.675, 0.675, 0.0), (0.675, 0.675, 0.3877), (0.0, 0.9, 0.0), (0.0, 0.9, 0.3877), (0.0, -0.9, 0.0), (0.0, -0.9, 0.3877), (-0.9, 0.0, 0.0), (-0.9, 0.0, 0.3877), (0.9, 0.0, 0.0), (0.9, 0.0, 0.3877), (0.0, 0.0, 0.664)], [], [(12, 13, 3, 2), (8, 9, 7, 6), (14, 15, 5, 4), (10, 11, 1, 0), (16, 13, 1, 11), (15, 16, 11, 5), (4, 5, 11, 10), (2, 3, 9, 8), (7, 9, 16, 15), (9, 3, 13, 16), (6, 7, 15, 14), (0, 1, 13, 12)])
me_thornscollider.use_remesh_preserve_volume = False
me_thornscollider.use_remesh_preserve_attributes = False
me_thornscollider.use_mirror_vertex_groups = False
me_thornscollider.update()

# ---- objects
ob_camera = bpy.data.objects.new('Camera', cam_camera)
ob_thornsmesh = bpy.data.objects.new('ThornsMesh', me_thornsmesh)
ob_thornscollider__colonly = bpy.data.objects.new('ThornsCollider -colonly', me_thornscollider)
ob_hemi = bpy.data.objects.new('Hemi', light_hemi)

# ---- transforms, parenting, visibility, modifiers, constraints
ob_camera.location = (1.332, -1.325, 2.243)
ob_camera.rotation_euler = (0.698, 1.158e-07, 0.8134)
ob_camera.hide_viewport = True
ob_camera.lineart.crease_threshold = 0.0
ob_thornsmesh.location = (0.0, 0.0, 0.0)
ob_thornsmesh.lineart.crease_threshold = 0.0
ob_thornscollider__colonly.parent = ob_thornsmesh
ob_thornscollider__colonly.location = (0.0, 0.0, 0.0)
ob_thornscollider__colonly.hide_render = True
ob_thornscollider__colonly.display_type = 'WIRE'
ob_thornscollider__colonly.show_wire = True
ob_thornscollider__colonly.show_all_edges = True
ob_thornscollider__colonly.lineart.crease_threshold = 0.0
ob_hemi.location = (0.0, 0.0, 0.0)
ob_hemi.rotation_euler = (-0.588, 0.4478, -0.281)
ob_hemi.hide_viewport = True
ob_hemi.lineart.crease_threshold = 0.0

# ---- collection membership
col_collection_1.objects.link(ob_camera)
col_collection_1.objects.link(ob_thornsmesh)
col_collection_1.objects.link(ob_thornscollider__colonly)
col_collection_1.objects.link(ob_hemi)

# ---- scene / render settings (as saved in the file)
scene.camera = ob_camera
scene.frame_start = 1; scene.frame_end = 250; scene.frame_set(1)
scene.render.engine = 'BLENDER_EEVEE_NEXT'
scene.render.resolution_x = 256
scene.render.resolution_y = 256
scene.render.resolution_percentage = 50
scene.render.dither_intensity = 0.0
scene.render.film_transparent = True
scene.cycles.use_denoising = False
scene.cycles.samples = 128
scene.cycles.sampling_pattern = 'TABULATED_SOBOL'
scene.cycles.use_adaptive_sampling = False
scene.cycles.use_light_tree = False
scene.cycles.blur_glossy = 0.0
scene.cycles.sample_clamp_indirect = 0.0
scene.view_settings.view_transform = 'Standard'
bpy.context.view_layer.update()
